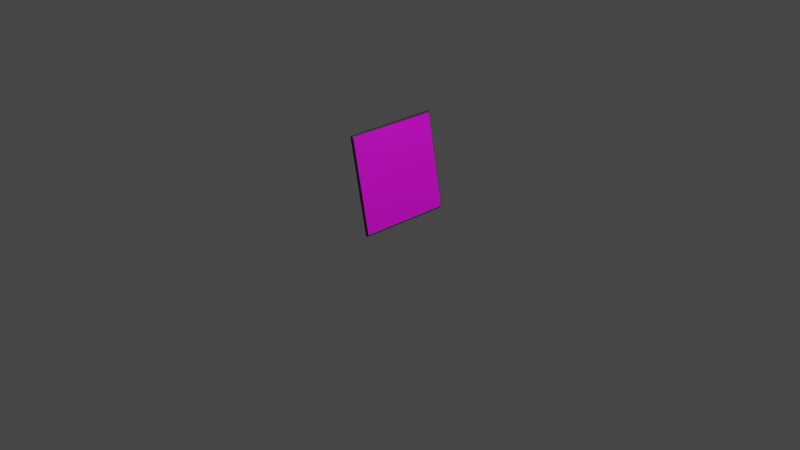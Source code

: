 # Source: mirror.blend  (saved by Blender 3.2.14; exported with 4.5.12 LTS)
import bpy
from mathutils import Matrix  # noqa: F401  (used for matrix-valued properties, if any)

bpy.ops.wm.read_factory_settings(use_empty=True)
scene = bpy.context.scene
scene.name = 'Scene'

# ---- collections
col_collection = bpy.data.collections.new('Collection'); scene.collection.children.link(col_collection)

# ---- images (referenced by path relative to the original .blend; pixels are not part of the script)
import os
ASSET_DIR = os.environ.get("B2B_ASSET_DIR", "")  # directory of the original .blend (textures are referenced by path, not embedded)
HERE = os.path.dirname(os.path.abspath(__file__))  # packed textures are extracted next to this script under _unpacked/

def load_image(name, relpath, width, height, colorspace="sRGB"):
    """Load a texture the original file referenced (path relative to the .blend, or extracted next to this script)."""
    p = next((c for c in (os.path.join(HERE, relpath), os.path.join(ASSET_DIR, relpath)) if relpath and os.path.exists(c)), "")
    if p:
        img = bpy.data.images.load(p, check_existing=True)
        img.name = name
    else:  # same state as the original file: an image datablock whose file is absent (Cycles renders it pink)
        img = bpy.data.images.new(name, width, height)
        img.source = "FILE"
        img.filepath = "//" + (relpath or name)
    img.colorspace_settings.name = colorspace
    return img
img_cover_jpg = load_image('cover.jpg', 'cover.jpg', 1024, 1024, 'sRGB')

# ---- materials (node trees are filled in below, after node groups)
mat_cartone = bpy.data.materials.new('cartone')
mat_cartone.alpha_threshold = 0.0
mat_cartone.use_transparent_shadow = False
mat_cartone.line_color = (0.0, 0.0, 0.0, 1.0)
mat_faccia = bpy.data.materials.new('faccia')
mat_faccia.use_transparent_shadow = False

# ---- material node trees
mat_cartone.use_nodes = True; mat_cartone.node_tree.nodes.clear()
_N = mat_cartone.node_tree.nodes; _L = mat_cartone.node_tree.links
n0 = _N.new('ShaderNodeOutputMaterial'); n0.name = 'Material Output'; n0.location = (300, 300)
n1 = _N.new('ShaderNodeBsdfPrincipled'); n1.name = 'Principled BSDF'; n1.location = (10, 300)
n1.distribution = 'GGX'
n1.subsurface_method = 'RANDOM_WALK_SKIN'
n1.inputs[0].default_value = (0.01938, 0.01938, 0.01938, 1.0)
n1.inputs[2].default_value = 0.4273
n1.inputs[3].default_value = 1.45
n1.inputs[13].default_value = 0.7591
n1.inputs[27].default_value = (0.0, 0.0, 0.0, 1.0)
n1.inputs[28].default_value = 1.0
_L.new(n1.outputs[0], n0.inputs[0])
n0.is_active_output = True
mat_faccia.use_nodes = True; mat_faccia.node_tree.nodes.clear()
_N = mat_faccia.node_tree.nodes; _L = mat_faccia.node_tree.links
n0 = _N.new('ShaderNodeBsdfPrincipled'); n0.name = 'Principled BSDF'; n0.location = (10, 300)
n0.distribution = 'GGX'
n0.subsurface_method = 'RANDOM_WALK_SKIN'
n0.inputs[3].default_value = 1.45
n0.inputs[27].default_value = (0.0, 0.0, 0.0, 1.0)
n0.inputs[28].default_value = 1.0
n1 = _N.new('ShaderNodeOutputMaterial'); n1.name = 'Material Output'; n1.location = (300, 300)
n2 = _N.new('ShaderNodeTexImage'); n2.name = 'Image Texture'; n2.location = (-342, 249)
n2.image = img_cover_jpg
_L.new(n0.outputs[0], n1.inputs[0])
_L.new(n2.outputs[0], n0.inputs[0])
n1.is_active_output = True

# ---- world
world_world = bpy.data.worlds.new('World'); scene.world = world_world
world_world.use_nodes = True; world_world.node_tree.nodes.clear()
_N = world_world.node_tree.nodes; _L = world_world.node_tree.links
n0 = _N.new('ShaderNodeOutputWorld'); n0.name = 'World Output'; n0.location = (300, 300)
n1 = _N.new('ShaderNodeBackground'); n1.name = 'Background'; n1.location = (10, 300)
n1.inputs[0].default_value = (0.05088, 0.05088, 0.05088, 1.0)
_L.new(n1.outputs[0], n0.inputs[0])
n0.is_active_output = True
world_world.color = (0.05088, 0.05088, 0.05088)
world_world.use_sun_shadow = False
world_world.sun_shadow_jitter_overblur = 0.0

# ---- cameras
cam_camera = bpy.data.cameras.new('Camera')
cam_camera.clip_end = 100.0
cam_camera.ortho_scale = 7.314

# ---- lights
light_light = bpy.data.lights.new('Light', 'POINT')
light_light.transmission_factor = 0.0
light_light.energy = 1000.0
light_light.shadow_soft_size = 0.1
light_light.shadow_maximum_resolution = 0.006
light_light.use_absolute_resolution = True

# ---- meshes
me_plane = bpy.data.meshes.new('Plane')
me_plane.from_pydata([(0.9581, -0.9999, -0.1514), (0.993, -0.9649, -0.1544), (0.9618, -0.9654, -0.116), (0.9641, -0.9993, -0.152), (0.97, -0.9978, -0.1526), (0.9755, -0.9952, -0.1531), (0.9805, -0.9917, -0.1536), (0.9587, -0.9994, -0.1453), (0.9647, -0.9989, -0.146), (0.9706, -0.9973, -0.1466), (0.9761, -0.9947, -0.1472), (0.9809, -0.9913, -0.1477), (0.9593, -0.9979, -0.1394), (0.9653, -0.9974, -0.14), (0.9712, -0.9958, -0.1407), (0.9764, -0.9933, -0.1415), (0.9807, -0.9902, -0.1421), (0.9599, -0.9955, -0.1339), (0.9658, -0.9949, -0.1346), (0.9715, -0.9934, -0.1354), (0.9763, -0.9912, -0.1365), (0.9801, -0.9886, -0.1374), (0.9604, -0.992, -0.1289), (0.9663, -0.9916, -0.1297), (0.9717, -0.9904, -0.131), (0.9761, -0.9887, -0.1325), (0.9794, -0.9869, -0.1339), (0.9931, -0.965, -0.1483), (0.9921, -0.9651, -0.1423), (0.9901, -0.9652, -0.1365), (0.9872, -0.9652, -0.1312), (0.9924, -0.9709, -0.1545), (0.9925, -0.971, -0.1484), (0.9916, -0.971, -0.1423), (0.9896, -0.9711, -0.1366), (0.9867, -0.9711, -0.1315), (0.9909, -0.9768, -0.1544), (0.9909, -0.9769, -0.1484), (0.9899, -0.977, -0.1423), (0.988, -0.9768, -0.1369), (0.9854, -0.9766, -0.1322), (0.9883, -0.9824, -0.1542), (0.9883, -0.9824, -0.1483), (0.9874, -0.9822, -0.1424), (0.9858, -0.9817, -0.1373), (0.9836, -0.9812, -0.1332), (0.9848, -0.9874, -0.1539), (0.985, -0.9872, -0.1481), (0.9843, -0.9866, -0.1424), (0.9832, -0.9856, -0.1377), (0.9817, -0.9846, -0.1341), (0.9617, -0.9715, -0.1166), (0.9615, -0.9774, -0.1183), (0.9613, -0.9829, -0.1209), (0.9609, -0.9878, -0.1245), (0.9678, -0.9654, -0.1171), (0.9677, -0.9715, -0.1178), (0.9674, -0.9774, -0.1195), (0.9671, -0.9828, -0.1221), (0.9667, -0.9876, -0.1255), (0.9735, -0.9654, -0.1193), (0.9734, -0.9714, -0.12), (0.9731, -0.9773, -0.1217), (0.9726, -0.9825, -0.1242), (0.9721, -0.9868, -0.1273), (0.9787, -0.9654, -0.1225), (0.9786, -0.9713, -0.1231), (0.9781, -0.977, -0.1247), (0.9773, -0.9818, -0.1269), (0.9765, -0.9857, -0.1294), (0.9833, -0.9653, -0.1265), (0.983, -0.9712, -0.127), (0.9821, -0.9767, -0.1282), (0.9809, -0.9812, -0.1298), (0.9797, -0.9846, -0.1315), (0.9963, 0.9649, -0.1227), (0.9615, 0.9999, -0.1185), (0.9651, 0.9643, -0.08428), (0.9958, 0.9709, -0.1226), (0.9942, 0.9768, -0.1223), (0.9916, 0.9824, -0.1219), (0.9882, 0.9874, -0.1215), (0.9964, 0.9648, -0.1166), (0.9959, 0.9708, -0.1165), (0.9943, 0.9768, -0.1163), (0.9917, 0.9822, -0.116), (0.9883, 0.987, -0.1156), (0.9954, 0.9647, -0.1106), (0.9949, 0.9707, -0.1104), (0.9932, 0.9766, -0.1103), (0.9908, 0.9818, -0.1102), (0.9877, 0.9862, -0.11), (0.9934, 0.9646, -0.1048), (0.9929, 0.9705, -0.1047), (0.9913, 0.9762, -0.1048), (0.9891, 0.9811, -0.1051), (0.9865, 0.985, -0.1053), (0.9905, 0.9645, -0.0995), (0.99, 0.9704, -0.09959), (0.9887, 0.9759, -0.1001), (0.987, 0.9805, -0.1009), (0.9851, 0.984, -0.1017), (0.9621, 0.9992, -0.1125), (0.9628, 0.9976, -0.1066), (0.9633, 0.9949, -0.1012), (0.9638, 0.9913, -0.09628), (0.9676, 0.9993, -0.1192), (0.9682, 0.9987, -0.1131), (0.9687, 0.997, -0.1073), (0.9692, 0.9943, -0.1019), (0.9696, 0.9909, -0.09713), (0.9734, 0.9978, -0.1198), (0.9741, 0.9971, -0.1139), (0.9746, 0.9954, -0.108), (0.9749, 0.9928, -0.1028), (0.9751, 0.9897, -0.09846), (0.9789, 0.9952, -0.1204), (0.9795, 0.9945, -0.1145), (0.9798, 0.9929, -0.1088), (0.9797, 0.9906, -0.1039), (0.9795, 0.988, -0.1), (0.9839, 0.9917, -0.121), (0.9842, 0.9911, -0.1151), (0.9841, 0.9898, -0.1096), (0.9835, 0.9881, -0.1049), (0.9828, 0.9863, -0.1014), (0.9711, 0.9643, -0.08544), (0.9768, 0.9643, -0.08762), (0.982, 0.9644, -0.09076), (0.9866, 0.9644, -0.09476), (0.965, 0.9704, -0.08471), (0.971, 0.9704, -0.08587), (0.9767, 0.9703, -0.08808), (0.9819, 0.9703, -0.0912), (0.9863, 0.9703, -0.09508), (0.9649, 0.9763, -0.08619), (0.9708, 0.9763, -0.08736), (0.9765, 0.9762, -0.0896), (0.9814, 0.976, -0.09262), (0.9855, 0.9759, -0.09613), (0.9646, 0.9819, -0.08866), (0.9705, 0.9818, -0.08982), (0.976, 0.9815, -0.09196), (0.9806, 0.981, -0.09463), (0.9842, 0.9805, -0.09757), (0.9643, 0.9869, -0.09206), (0.9701, 0.9867, -0.09311), (0.9754, 0.986, -0.09491), (0.9798, 0.9849, -0.09704), (0.983, 0.9839, -0.09919), (-0.9615, -0.9999, 0.04852), (-0.9578, -0.9654, 0.0839), (-0.9963, -0.9649, 0.05272), (-0.9609, -0.9994, 0.05457), (-0.9603, -0.9979, 0.06046), (-0.9597, -0.9955, 0.066), (-0.9592, -0.992, 0.07102), (-0.9676, -0.9993, 0.04915), (-0.9669, -0.9989, 0.05517), (-0.9662, -0.9974, 0.0611), (-0.9656, -0.9949, 0.06656), (-0.965, -0.9916, 0.0714), (-0.9734, -0.9978, 0.04979), (-0.9728, -0.9973, 0.05575), (-0.9721, -0.9958, 0.06164), (-0.9713, -0.9934, 0.06687), (-0.9706, -0.9904, 0.07125), (-0.9789, -0.9952, 0.05041), (-0.9782, -0.9947, 0.05629), (-0.9773, -0.9933, 0.06197), (-0.9762, -0.9912, 0.06681), (-0.9753, -0.9887, 0.07067), (-0.9839, -0.9917, 0.05098), (-0.983, -0.9913, 0.0568), (-0.9817, -0.9902, 0.06224), (-0.9802, -0.9886, 0.06672), (-0.9788, -0.9869, 0.07005), (-0.9639, -0.9654, 0.084), (-0.97, -0.9654, 0.08304), (-0.9757, -0.9654, 0.08105), (-0.9811, -0.9653, 0.07809), (-0.9579, -0.9715, 0.08327), (-0.964, -0.9715, 0.08337), (-0.97, -0.9714, 0.08239), (-0.9757, -0.9713, 0.0804), (-0.9809, -0.9712, 0.07752), (-0.9581, -0.9774, 0.0816), (-0.9641, -0.9774, 0.08167), (-0.9701, -0.9773, 0.08066), (-0.9756, -0.977, 0.07873), (-0.9803, -0.9767, 0.07614), (-0.9584, -0.9829, 0.07895), (-0.9643, -0.9828, 0.07902), (-0.9701, -0.9825, 0.07807), (-0.9752, -0.9818, 0.07644), (-0.9794, -0.9812, 0.07431), (-0.9587, -0.9878, 0.07539), (-0.9646, -0.9876, 0.07556), (-0.9702, -0.9868, 0.07492), (-0.975, -0.9857, 0.07378), (-0.9786, -0.9846, 0.07237), (-0.9958, -0.9709, 0.05256), (-0.9942, -0.9768, 0.0523), (-0.9916, -0.9824, 0.05194), (-0.9882, -0.9874, 0.0515), (-0.9951, -0.965, 0.05871), (-0.9946, -0.971, 0.05852), (-0.993, -0.9769, 0.05819), (-0.9905, -0.9824, 0.05777), (-0.9871, -0.9872, 0.05729), (-0.9929, -0.9651, 0.0644), (-0.9924, -0.971, 0.06426), (-0.9908, -0.977, 0.0639), (-0.9883, -0.9822, 0.0633), (-0.9853, -0.9866, 0.06268), (-0.9898, -0.9652, 0.06963), (-0.9893, -0.9711, 0.06942), (-0.9878, -0.9768, 0.06886), (-0.9857, -0.9817, 0.06796), (-0.9832, -0.9856, 0.06709), (-0.9858, -0.9652, 0.07424), (-0.9854, -0.9711, 0.07386), (-0.9843, -0.9766, 0.0729), (-0.9827, -0.9812, 0.07158), (-0.9811, -0.9846, 0.07033), (-0.9581, 0.9999, 0.08137), (-0.993, 0.9649, 0.08442), (-0.9545, 0.9643, 0.1156), (-0.9641, 0.9993, 0.08199), (-0.97, 0.9978, 0.08258), (-0.9755, 0.9952, 0.08311), (-0.9805, 0.9917, 0.08357), (-0.9575, 0.9992, 0.08741), (-0.9635, 0.9987, 0.08799), (-0.9694, 0.9971, 0.08852), (-0.9748, 0.9945, 0.08897), (-0.9796, 0.9911, 0.08937), (-0.9569, 0.9976, 0.09324), (-0.9628, 0.997, 0.09387), (-0.9687, 0.9954, 0.09435), (-0.9739, 0.9929, 0.09461), (-0.9783, 0.9898, 0.09478), (-0.9563, 0.9949, 0.0987), (-0.9622, 0.9943, 0.09924), (-0.9679, 0.9928, 0.0995), (-0.9728, 0.9906, 0.09937), (-0.9768, 0.9881, 0.09919), (-0.9558, 0.9913, 0.1036), (-0.9616, 0.9909, 0.104), (-0.9672, 0.9897, 0.1038), (-0.9719, 0.988, 0.1032), (-0.9754, 0.9863, 0.1025), (-0.9918, 0.9648, 0.09041), (-0.9896, 0.9647, 0.09611), (-0.9865, 0.9646, 0.1013), (-0.9825, 0.9645, 0.1059), (-0.9924, 0.9709, 0.08447), (-0.9913, 0.9708, 0.09042), (-0.9891, 0.9707, 0.09616), (-0.9859, 0.9705, 0.1013), (-0.9821, 0.9704, 0.1058), (-0.9909, 0.9768, 0.0844), (-0.9897, 0.9768, 0.09029), (-0.9874, 0.9766, 0.09599), (-0.9844, 0.9762, 0.1009), (-0.9809, 0.9759, 0.105), (-0.9883, 0.9824, 0.08422), (-0.9871, 0.9822, 0.09005), (-0.985, 0.9818, 0.09557), (-0.9823, 0.9811, 0.1002), (-0.9794, 0.9805, 0.1038), (-0.9848, 0.9874, 0.08394), (-0.9837, 0.987, 0.08973), (-0.982, 0.9862, 0.09509), (-0.9798, 0.985, 0.09946), (-0.9777, 0.984, 0.1027), (-0.9546, 0.9704, 0.1152), (-0.9547, 0.9763, 0.1137), (-0.955, 0.9819, 0.1112), (-0.9553, 0.9869, 0.1078), (-0.9606, 0.9643, 0.1157), (-0.9606, 0.9704, 0.1153), (-0.9607, 0.9763, 0.1138), (-0.9609, 0.9818, 0.1113), (-0.9612, 0.9867, 0.108), (-0.9667, 0.9643, 0.1147), (-0.9667, 0.9703, 0.1143), (-0.9668, 0.9762, 0.1128), (-0.9668, 0.9815, 0.1103), (-0.9669, 0.986, 0.1073), (-0.9724, 0.9644, 0.1128), (-0.9724, 0.9703, 0.1123), (-0.9723, 0.976, 0.1108), (-0.9719, 0.981, 0.1087), (-0.9716, 0.9849, 0.1062), (-0.9778, 0.9644, 0.1098), (-0.9776, 0.9703, 0.1094), (-0.9769, 0.9759, 0.1082), (-0.976, 0.9805, 0.1065), (-0.9752, 0.9839, 0.1047), (0.9581, -0.9999, -0.1514), (0.9545, -0.9643, -0.1856), (0.993, -0.9649, -0.1544), (0.9575, -0.9992, -0.1574), (0.9569, -0.9976, -0.1632), (0.9563, -0.9949, -0.1687), (0.9558, -0.9913, -0.1736), (0.9641, -0.9993, -0.152), (0.9635, -0.9987, -0.158), (0.9628, -0.997, -0.1639), (0.9622, -0.9943, -0.1692), (0.9616, -0.9909, -0.174), (0.97, -0.9978, -0.1526), (0.9694, -0.9971, -0.1585), (0.9687, -0.9954, -0.1644), (0.9679, -0.9928, -0.1695), (0.9672, -0.9897, -0.1738), (0.9755, -0.9952, -0.1531), (0.9748, -0.9945, -0.159), (0.9739, -0.9929, -0.1646), (0.9728, -0.9906, -0.1694), (0.9719, -0.988, -0.1732), (0.9805, -0.9917, -0.1536), (0.9796, -0.9911, -0.1594), (0.9783, -0.9898, -0.1648), (0.9768, -0.9881, -0.1692), (0.9754, -0.9863, -0.1725), (0.9606, -0.9643, -0.1857), (0.9667, -0.9643, -0.1847), (0.9724, -0.9644, -0.1828), (0.9778, -0.9644, -0.1798), (0.9546, -0.9704, -0.1852), (0.9606, -0.9704, -0.1853), (0.9667, -0.9703, -0.1843), (0.9724, -0.9703, -0.1823), (0.9776, -0.9703, -0.1794), (0.9547, -0.9763, -0.1837), (0.9607, -0.9763, -0.1838), (0.9668, -0.9762, -0.1828), (0.9723, -0.976, -0.1808), (0.9769, -0.9759, -0.1782), (0.955, -0.9819, -0.1812), (0.9609, -0.9818, -0.1813), (0.9668, -0.9815, -0.1803), (0.9719, -0.981, -0.1787), (0.976, -0.9805, -0.1765), (0.9553, -0.9869, -0.1778), (0.9612, -0.9867, -0.178), (0.9669, -0.986, -0.1773), (0.9716, -0.9849, -0.1762), (0.9752, -0.9839, -0.1747), (0.9924, -0.9709, -0.1545), (0.9909, -0.9768, -0.1544), (0.9883, -0.9824, -0.1542), (0.9848, -0.9874, -0.1539), (0.9918, -0.9648, -0.1604), (0.9913, -0.9708, -0.1604), (0.9897, -0.9768, -0.1603), (0.9871, -0.9822, -0.16), (0.9837, -0.987, -0.1597), (0.9896, -0.9647, -0.1661), (0.9891, -0.9706, -0.1662), (0.9874, -0.9766, -0.166), (0.985, -0.9818, -0.1656), (0.9819, -0.9862, -0.1651), (0.9865, -0.9646, -0.1713), (0.9859, -0.9705, -0.1713), (0.9844, -0.9762, -0.1709), (0.9823, -0.9811, -0.1702), (0.9798, -0.985, -0.1695), (0.9825, -0.9645, -0.1759), (0.9821, -0.9704, -0.1758), (0.9809, -0.9759, -0.175), (0.9794, -0.9805, -0.1738), (0.9777, -0.984, -0.1727), (0.9963, 0.9649, -0.1227), (0.9578, 0.9654, -0.1539), (0.9615, 0.9999, -0.1185), (0.9951, 0.965, -0.1287), (0.9929, 0.9651, -0.1344), (0.9898, 0.9652, -0.1396), (0.9858, 0.9652, -0.1442), (0.9958, 0.9709, -0.1226), (0.9946, 0.971, -0.1285), (0.9924, 0.971, -0.1343), (0.9893, 0.9711, -0.1394), (0.9854, 0.9711, -0.1439), (0.9942, 0.9768, -0.1223), (0.993, 0.977, -0.1282), (0.9908, 0.977, -0.1339), (0.9878, 0.9768, -0.1389), (0.9843, 0.9766, -0.1429), (0.9916, 0.9824, -0.1219), (0.9905, 0.9824, -0.1278), (0.9883, 0.9822, -0.1333), (0.9857, 0.9817, -0.138), (0.9827, 0.9812, -0.1416), (0.9882, 0.9874, -0.1215), (0.9871, 0.9872, -0.1273), (0.9853, 0.9866, -0.1327), (0.9832, 0.9856, -0.1371), (0.9811, 0.9846, -0.1403), (0.9579, 0.9715, -0.1533), (0.9581, 0.9774, -0.1516), (0.9584, 0.9829, -0.1489), (0.9587, 0.9878, -0.1454), (0.9639, 0.9654, -0.154), (0.964, 0.9715, -0.1534), (0.9641, 0.9774, -0.1517), (0.9643, 0.9828, -0.149), (0.9646, 0.9876, -0.1456), (0.97, 0.9654, -0.153), (0.97, 0.9714, -0.1524), (0.9701, 0.9773, -0.1507), (0.9701, 0.9825, -0.1481), (0.9702, 0.9868, -0.1449), (0.9757, 0.9654, -0.151), (0.9757, 0.9713, -0.1504), (0.9756, 0.977, -0.1487), (0.9752, 0.9818, -0.1464), (0.975, 0.9857, -0.1438), (0.9811, 0.9653, -0.1481), (0.9809, 0.9712, -0.1475), (0.9803, 0.9767, -0.1461), (0.9794, 0.9812, -0.1443), (0.9786, 0.9846, -0.1424), (0.9676, 0.9993, -0.1192), (0.9734, 0.9978, -0.1198), (0.9789, 0.9952, -0.1204), (0.9839, 0.9917, -0.121), (0.9609, 0.9994, -0.1246), (0.9669, 0.9989, -0.1252), (0.9728, 0.9973, -0.1257), (0.9782, 0.9947, -0.1263), (0.983, 0.9913, -0.1268), (0.9603, 0.998, -0.1305), (0.9662, 0.9974, -0.1311), (0.9721, 0.9958, -0.1316), (0.9773, 0.9933, -0.132), (0.9817, 0.9902, -0.1322), (0.9597, 0.9955, -0.136), (0.9656, 0.9949, -0.1366), (0.9713, 0.9934, -0.1369), (0.9762, 0.9912, -0.1368), (0.9802, 0.9886, -0.1367), (0.9592, 0.992, -0.141), (0.965, 0.9916, -0.1414), (0.9706, 0.9904, -0.1413), (0.9753, 0.9887, -0.1407), (0.9788, 0.9869, -0.14), (-0.9615, -0.9999, 0.04852), (-0.9963, -0.9649, 0.05272), (-0.9651, -0.9643, 0.01428), (-0.9676, -0.9993, 0.04915), (-0.9734, -0.9978, 0.04979), (-0.9789, -0.9952, 0.05041), (-0.9839, -0.9917, 0.05098), (-0.9621, -0.9992, 0.04248), (-0.9682, -0.9987, 0.04315), (-0.9741, -0.9971, 0.04385), (-0.9795, -0.9945, 0.04453), (-0.9842, -0.9911, 0.04512), (-0.9628, -0.9976, 0.03665), (-0.9687, -0.997, 0.03726), (-0.9746, -0.9954, 0.038), (-0.9798, -0.9929, 0.03883), (-0.9841, -0.9898, 0.03957), (-0.9633, -0.9949, 0.03119), (-0.9692, -0.9943, 0.03187), (-0.9749, -0.9928, 0.03279), (-0.9797, -0.9906, 0.03394), (-0.9835, -0.9881, 0.03492), (-0.9638, -0.9913, 0.02628), (-0.9696, -0.9909, 0.02713), (-0.9751, -0.9897, 0.02846), (-0.9795, -0.988, 0.03005), (-0.9828, -0.9863, 0.03144), (-0.9964, -0.9648, 0.04662), (-0.9954, -0.9647, 0.04059), (-0.9934, -0.9646, 0.03483), (-0.9905, -0.9645, 0.02949), (-0.9958, -0.9709, 0.05256), (-0.9959, -0.9708, 0.0465), (-0.9949, -0.9706, 0.04042), (-0.9929, -0.9705, 0.03473), (-0.99, -0.9704, 0.02959), (-0.9942, -0.9768, 0.0523), (-0.9943, -0.9768, 0.0463), (-0.9932, -0.9766, 0.04025), (-0.9913, -0.9762, 0.03478), (-0.9887, -0.9759, 0.03011), (-0.9916, -0.9824, 0.05194), (-0.9917, -0.9822, 0.04601), (-0.9908, -0.9818, 0.04016), (-0.9891, -0.9811, 0.03508), (-0.987, -0.9805, 0.03095), (-0.9882, -0.9874, 0.0515), (-0.9883, -0.987, 0.04562), (-0.9877, -0.9862, 0.04), (-0.9865, -0.985, 0.03529), (-0.9851, -0.984, 0.03172), (-0.965, -0.9704, 0.01471), (-0.9649, -0.9763, 0.01619), (-0.9646, -0.9819, 0.01866), (-0.9643, -0.9869, 0.02206), (-0.9711, -0.9643, 0.01544), (-0.971, -0.9704, 0.01586), (-0.9708, -0.9763, 0.01736), (-0.9705, -0.9818, 0.01982), (-0.9701, -0.9867, 0.02311), (-0.9768, -0.9643, 0.01762), (-0.9767, -0.9703, 0.01808), (-0.9765, -0.9762, 0.0196), (-0.976, -0.9815, 0.02196), (-0.9754, -0.986, 0.02491), (-0.982, -0.9644, 0.02076), (-0.9819, -0.9703, 0.0212), (-0.9814, -0.976, 0.02262), (-0.9806, -0.981, 0.02463), (-0.9798, -0.9849, 0.02704), (-0.9866, -0.9644, 0.02476), (-0.9863, -0.9703, 0.02508), (-0.9855, -0.9759, 0.02613), (-0.9842, -0.9805, 0.02757), (-0.9831, -0.9839, 0.02919), (-0.9581, 0.9999, 0.08137), (-0.9618, 0.9654, 0.04599), (-0.993, 0.9649, 0.08442), (-0.9587, 0.9994, 0.07532), (-0.9593, 0.998, 0.06943), (-0.9599, 0.9955, 0.06389), (-0.9604, 0.992, 0.05886), (-0.9641, 0.9993, 0.08199), (-0.9647, 0.9989, 0.07597), (-0.9653, 0.9974, 0.07003), (-0.9658, 0.9949, 0.06455), (-0.9663, 0.9916, 0.05971), (-0.97, 0.9978, 0.08258), (-0.9706, 0.9973, 0.07662), (-0.9712, 0.9958, 0.07071), (-0.9715, 0.9934, 0.06542), (-0.9717, 0.9904, 0.061), (-0.9755, 0.9952, 0.08311), (-0.9761, 0.9947, 0.07721), (-0.9764, 0.9933, 0.07146), (-0.9763, 0.9912, 0.0665), (-0.9761, 0.9887, 0.06252), (-0.9805, 0.9917, 0.08357), (-0.9809, 0.9913, 0.0777), (-0.9807, 0.9902, 0.0721), (-0.9801, 0.9886, 0.0674), (-0.9794, 0.9869, 0.06386), (-0.9678, 0.9654, 0.04715), (-0.9735, 0.9654, 0.04933), (-0.9787, 0.9654, 0.05246), (-0.9833, 0.9653, 0.05646), (-0.9617, 0.9715, 0.04662), (-0.9677, 0.9715, 0.04777), (-0.9734, 0.9714, 0.04998), (-0.9786, 0.9713, 0.0531), (-0.983, 0.9712, 0.05697), (-0.9615, 0.9774, 0.04828), (-0.9674, 0.9774, 0.04945), (-0.9731, 0.9773, 0.05169), (-0.9781, 0.977, 0.0547), (-0.9821, 0.9767, 0.05821), (-0.9613, 0.9829, 0.05094), (-0.9671, 0.9828, 0.0521), (-0.9726, 0.9825, 0.05422), (-0.9773, 0.9818, 0.05688), (-0.9809, 0.9812, 0.0598), (-0.9609, 0.9878, 0.0545), (-0.9667, 0.9876, 0.05555), (-0.9721, 0.9868, 0.05732), (-0.9765, 0.9857, 0.05942), (-0.9797, 0.9846, 0.06153), (-0.9924, 0.9709, 0.08447), (-0.9909, 0.9768, 0.0844), (-0.9883, 0.9824, 0.08422), (-0.9848, 0.9874, 0.08394), (-0.9931, 0.965, 0.07832), (-0.9925, 0.971, 0.0784), (-0.9909, 0.977, 0.07839), (-0.9883, 0.9824, 0.07828), (-0.985, 0.9872, 0.07805), (-0.9921, 0.9651, 0.0723), (-0.9916, 0.971, 0.07232), (-0.9899, 0.977, 0.07235), (-0.9874, 0.9822, 0.07243), (-0.9843, 0.9866, 0.07241), (-0.9901, 0.9652, 0.06653), (-0.9896, 0.9711, 0.06663), (-0.988, 0.9768, 0.06687), (-0.9858, 0.9817, 0.06733), (-0.9832, 0.9856, 0.06767), (-0.9872, 0.9652, 0.0612), (-0.9867, 0.9711, 0.06149), (-0.9854, 0.9766, 0.06219), (-0.9836, 0.9812, 0.06318), (-0.9817, 0.9846, 0.06406)], [], [(75, 1, 302, 375), (2, 77, 227, 151), (225, 76, 377, 525), (152, 226, 527, 451), (301, 452, 526, 376), (0, 3, 8, 7), (3, 4, 9, 8), (4, 5, 10, 9), (5, 6, 11, 10), (6, 46, 47, 11), (7, 8, 13, 12), (8, 9, 14, 13), (9, 10, 15, 14), (10, 11, 16, 15), (11, 47, 48, 16), (12, 13, 18, 17), (13, 14, 19, 18), (14, 15, 20, 19), (15, 16, 21, 20), (16, 48, 49, 21), (17, 18, 23, 22), (18, 19, 24, 23), (19, 20, 25, 24), (20, 21, 26, 25), (21, 49, 50, 26), (1, 27, 32, 31), (27, 28, 33, 32), (28, 29, 34, 33), (29, 30, 35, 34), (30, 70, 71, 35), (31, 32, 37, 36), (32, 33, 38, 37), (33, 34, 39, 38), (34, 35, 40, 39), (35, 71, 72, 40), (36, 37, 42, 41), (37, 38, 43, 42), (38, 39, 44, 43), (39, 40, 45, 44), (40, 72, 73, 45), (41, 42, 47, 46), (42, 43, 48, 47), (43, 44, 49, 48), (44, 45, 50, 49), (45, 73, 74, 50), (2, 51, 56, 55), (51, 52, 57, 56), (52, 53, 58, 57), (53, 54, 59, 58), (54, 22, 23, 59), (55, 56, 61, 60), (56, 57, 62, 61), (57, 58, 63, 62), (58, 59, 64, 63), (59, 23, 24, 64), (60, 61, 66, 65), (61, 62, 67, 66), (62, 63, 68, 67), (63, 64, 69, 68), (64, 24, 25, 69), (65, 66, 71, 70), (66, 67, 72, 71), (67, 68, 73, 72), (68, 69, 74, 73), (69, 25, 26, 74), (26, 50, 74), (75, 78, 83, 82), (78, 79, 84, 83), (79, 80, 85, 84), (80, 81, 86, 85), (81, 121, 122, 86), (82, 83, 88, 87), (83, 84, 89, 88), (84, 85, 90, 89), (85, 86, 91, 90), (86, 122, 123, 91), (87, 88, 93, 92), (88, 89, 94, 93), (89, 90, 95, 94), (90, 91, 96, 95), (91, 123, 124, 96), (92, 93, 98, 97), (93, 94, 99, 98), (94, 95, 100, 99), (95, 96, 101, 100), (96, 124, 125, 101), (76, 102, 107, 106), (102, 103, 108, 107), (103, 104, 109, 108), (104, 105, 110, 109), (105, 145, 146, 110), (106, 107, 112, 111), (107, 108, 113, 112), (108, 109, 114, 113), (109, 110, 115, 114), (110, 146, 147, 115), (111, 112, 117, 116), (112, 113, 118, 117), (113, 114, 119, 118), (114, 115, 120, 119), (115, 147, 148, 120), (116, 117, 122, 121), (117, 118, 123, 122), (118, 119, 124, 123), (119, 120, 125, 124), (120, 148, 149, 125), (77, 126, 131, 130), (126, 127, 132, 131), (127, 128, 133, 132), (128, 129, 134, 133), (129, 97, 98, 134), (130, 131, 136, 135), (131, 132, 137, 136), (132, 133, 138, 137), (133, 134, 139, 138), (134, 98, 99, 139), (135, 136, 141, 140), (136, 137, 142, 141), (137, 138, 143, 142), (138, 139, 144, 143), (139, 99, 100, 144), (140, 141, 146, 145), (141, 142, 147, 146), (142, 143, 148, 147), (143, 144, 149, 148), (144, 100, 101, 149), (101, 125, 149), (150, 153, 158, 157), (153, 154, 159, 158), (154, 155, 160, 159), (155, 156, 161, 160), (156, 196, 197, 161), (157, 158, 163, 162), (158, 159, 164, 163), (159, 160, 165, 164), (160, 161, 166, 165), (161, 197, 198, 166), (162, 163, 168, 167), (163, 164, 169, 168), (164, 165, 170, 169), (165, 166, 171, 170), (166, 198, 199, 171), (167, 168, 173, 172), (168, 169, 174, 173), (169, 170, 175, 174), (170, 171, 176, 175), (171, 199, 200, 176), (151, 177, 182, 181), (177, 178, 183, 182), (178, 179, 184, 183), (179, 180, 185, 184), (180, 220, 221, 185), (181, 182, 187, 186), (182, 183, 188, 187), (183, 184, 189, 188), (184, 185, 190, 189), (185, 221, 222, 190), (186, 187, 192, 191), (187, 188, 193, 192), (188, 189, 194, 193), (189, 190, 195, 194), (190, 222, 223, 195), (191, 192, 197, 196), (192, 193, 198, 197), (193, 194, 199, 198), (194, 195, 200, 199), (195, 223, 224, 200), (152, 201, 206, 205), (201, 202, 207, 206), (202, 203, 208, 207), (203, 204, 209, 208), (204, 172, 173, 209), (205, 206, 211, 210), (206, 207, 212, 211), (207, 208, 213, 212), (208, 209, 214, 213), (209, 173, 174, 214), (210, 211, 216, 215), (211, 212, 217, 216), (212, 213, 218, 217), (213, 214, 219, 218), (214, 174, 175, 219), (215, 216, 221, 220), (216, 217, 222, 221), (217, 218, 223, 222), (218, 219, 224, 223), (219, 175, 176, 224), (176, 200, 224), (225, 228, 233, 232), (228, 229, 234, 233), (229, 230, 235, 234), (230, 231, 236, 235), (231, 271, 272, 236), (232, 233, 238, 237), (233, 234, 239, 238), (234, 235, 240, 239), (235, 236, 241, 240), (236, 272, 273, 241), (237, 238, 243, 242), (238, 239, 244, 243), (239, 240, 245, 244), (240, 241, 246, 245), (241, 273, 274, 246), (242, 243, 248, 247), (243, 244, 249, 248), (244, 245, 250, 249), (245, 246, 251, 250), (246, 274, 275, 251), (226, 252, 257, 256), (252, 253, 258, 257), (253, 254, 259, 258), (254, 255, 260, 259), (255, 295, 296, 260), (256, 257, 262, 261), (257, 258, 263, 262), (258, 259, 264, 263), (259, 260, 265, 264), (260, 296, 297, 265), (261, 262, 267, 266), (262, 263, 268, 267), (263, 264, 269, 268), (264, 265, 270, 269), (265, 297, 298, 270), (266, 267, 272, 271), (267, 268, 273, 272), (268, 269, 274, 273), (269, 270, 275, 274), (270, 298, 299, 275), (227, 276, 281, 280), (276, 277, 282, 281), (277, 278, 283, 282), (278, 279, 284, 283), (279, 247, 248, 284), (280, 281, 286, 285), (281, 282, 287, 286), (282, 283, 288, 287), (283, 284, 289, 288), (284, 248, 249, 289), (285, 286, 291, 290), (286, 287, 292, 291), (287, 288, 293, 292), (288, 289, 294, 293), (289, 249, 250, 294), (290, 291, 296, 295), (291, 292, 297, 296), (292, 293, 298, 297), (293, 294, 299, 298), (294, 250, 251, 299), (251, 275, 299), (300, 303, 308, 307), (303, 304, 309, 308), (304, 305, 310, 309), (305, 306, 311, 310), (306, 346, 347, 311), (307, 308, 313, 312), (308, 309, 314, 313), (309, 310, 315, 314), (310, 311, 316, 315), (311, 347, 348, 316), (312, 313, 318, 317), (313, 314, 319, 318), (314, 315, 320, 319), (315, 316, 321, 320), (316, 348, 349, 321), (317, 318, 323, 322), (318, 319, 324, 323), (319, 320, 325, 324), (320, 321, 326, 325), (321, 349, 350, 326), (301, 327, 332, 331), (327, 328, 333, 332), (328, 329, 334, 333), (329, 330, 335, 334), (330, 370, 371, 335), (331, 332, 337, 336), (332, 333, 338, 337), (333, 334, 339, 338), (334, 335, 340, 339), (335, 371, 372, 340), (336, 337, 342, 341), (337, 338, 343, 342), (338, 339, 344, 343), (339, 340, 345, 344), (340, 372, 373, 345), (341, 342, 347, 346), (342, 343, 348, 347), (343, 344, 349, 348), (344, 345, 350, 349), (345, 373, 374, 350), (302, 351, 356, 355), (351, 352, 357, 356), (352, 353, 358, 357), (353, 354, 359, 358), (354, 322, 323, 359), (355, 356, 361, 360), (356, 357, 362, 361), (357, 358, 363, 362), (358, 359, 364, 363), (359, 323, 324, 364), (360, 361, 366, 365), (361, 362, 367, 366), (362, 363, 368, 367), (363, 364, 369, 368), (364, 324, 325, 369), (365, 366, 371, 370), (366, 367, 372, 371), (367, 368, 373, 372), (368, 369, 374, 373), (369, 325, 326, 374), (326, 350, 374), (375, 378, 383, 382), (378, 379, 384, 383), (379, 380, 385, 384), (380, 381, 386, 385), (381, 421, 422, 386), (382, 383, 388, 387), (383, 384, 389, 388), (384, 385, 390, 389), (385, 386, 391, 390), (386, 422, 423, 391), (387, 388, 393, 392), (388, 389, 394, 393), (389, 390, 395, 394), (390, 391, 396, 395), (391, 423, 424, 396), (392, 393, 398, 397), (393, 394, 399, 398), (394, 395, 400, 399), (395, 396, 401, 400), (396, 424, 425, 401), (376, 402, 407, 406), (402, 403, 408, 407), (403, 404, 409, 408), (404, 405, 410, 409), (405, 445, 446, 410), (406, 407, 412, 411), (407, 408, 413, 412), (408, 409, 414, 413), (409, 410, 415, 414), (410, 446, 447, 415), (411, 412, 417, 416), (412, 413, 418, 417), (413, 414, 419, 418), (414, 415, 420, 419), (415, 447, 448, 420), (416, 417, 422, 421), (417, 418, 423, 422), (418, 419, 424, 423), (419, 420, 425, 424), (420, 448, 449, 425), (377, 426, 431, 430), (426, 427, 432, 431), (427, 428, 433, 432), (428, 429, 434, 433), (429, 397, 398, 434), (430, 431, 436, 435), (431, 432, 437, 436), (432, 433, 438, 437), (433, 434, 439, 438), (434, 398, 399, 439), (435, 436, 441, 440), (436, 437, 442, 441), (437, 438, 443, 442), (438, 439, 444, 443), (439, 399, 400, 444), (440, 441, 446, 445), (441, 442, 447, 446), (442, 443, 448, 447), (443, 444, 449, 448), (444, 400, 401, 449), (401, 425, 449), (450, 453, 458, 457), (453, 454, 459, 458), (454, 455, 460, 459), (455, 456, 461, 460), (456, 496, 497, 461), (457, 458, 463, 462), (458, 459, 464, 463), (459, 460, 465, 464), (460, 461, 466, 465), (461, 497, 498, 466), (462, 463, 468, 467), (463, 464, 469, 468), (464, 465, 470, 469), (465, 466, 471, 470), (466, 498, 499, 471), (467, 468, 473, 472), (468, 469, 474, 473), (469, 470, 475, 474), (470, 471, 476, 475), (471, 499, 500, 476), (451, 477, 482, 481), (477, 478, 483, 482), (478, 479, 484, 483), (479, 480, 485, 484), (480, 520, 521, 485), (481, 482, 487, 486), (482, 483, 488, 487), (483, 484, 489, 488), (484, 485, 490, 489), (485, 521, 522, 490), (486, 487, 492, 491), (487, 488, 493, 492), (488, 489, 494, 493), (489, 490, 495, 494), (490, 522, 523, 495), (491, 492, 497, 496), (492, 493, 498, 497), (493, 494, 499, 498), (494, 495, 500, 499), (495, 523, 524, 500), (452, 501, 506, 505), (501, 502, 507, 506), (502, 503, 508, 507), (503, 504, 509, 508), (504, 472, 473, 509), (505, 506, 511, 510), (506, 507, 512, 511), (507, 508, 513, 512), (508, 509, 514, 513), (509, 473, 474, 514), (510, 511, 516, 515), (511, 512, 517, 516), (512, 513, 518, 517), (513, 514, 519, 518), (514, 474, 475, 519), (515, 516, 521, 520), (516, 517, 522, 521), (517, 518, 523, 522), (518, 519, 524, 523), (519, 475, 476, 524), (476, 500, 524), (525, 528, 533, 532), (528, 529, 534, 533), (529, 530, 535, 534), (530, 531, 536, 535), (531, 571, 572, 536), (532, 533, 538, 537), (533, 534, 539, 538), (534, 535, 540, 539), (535, 536, 541, 540), (536, 572, 573, 541), (537, 538, 543, 542), (538, 539, 544, 543), (539, 540, 545, 544), (540, 541, 546, 545), (541, 573, 574, 546), (542, 543, 548, 547), (543, 544, 549, 548), (544, 545, 550, 549), (545, 546, 551, 550), (546, 574, 575, 551), (526, 552, 557, 556), (552, 553, 558, 557), (553, 554, 559, 558), (554, 555, 560, 559), (555, 595, 596, 560), (556, 557, 562, 561), (557, 558, 563, 562), (558, 559, 564, 563), (559, 560, 565, 564), (560, 596, 597, 565), (561, 562, 567, 566), (562, 563, 568, 567), (563, 564, 569, 568), (564, 565, 570, 569), (565, 597, 598, 570), (566, 567, 572, 571), (567, 568, 573, 572), (568, 569, 574, 573), (569, 570, 575, 574), (570, 598, 599, 575), (527, 576, 581, 580), (576, 577, 582, 581), (577, 578, 583, 582), (578, 579, 584, 583), (579, 547, 548, 584), (580, 581, 586, 585), (581, 582, 587, 586), (582, 583, 588, 587), (583, 584, 589, 588), (584, 548, 549, 589), (585, 586, 591, 590), (586, 587, 592, 591), (587, 588, 593, 592), (588, 589, 594, 593), (589, 549, 550, 594), (590, 591, 596, 595), (591, 592, 597, 596), (592, 593, 598, 597), (593, 594, 599, 598), (594, 550, 551, 599), (551, 575, 599), (150, 0, 7, 153), (153, 7, 12, 154), (154, 12, 17, 155), (155, 17, 22, 156), (156, 22, 54, 196), (196, 54, 53, 191), (191, 53, 52, 186), (186, 52, 51, 181), (181, 51, 2, 151), (1, 75, 82, 27), (27, 82, 87, 28), (28, 87, 92, 29), (29, 92, 97, 30), (30, 97, 129, 70), (70, 129, 128, 65), (65, 128, 127, 60), (60, 127, 126, 55), (55, 126, 77, 2), (76, 225, 232, 102), (102, 232, 237, 103), (103, 237, 242, 104), (104, 242, 247, 105), (105, 247, 279, 145), (145, 279, 278, 140), (140, 278, 277, 135), (135, 277, 276, 130), (130, 276, 227, 77), (226, 152, 205, 252), (252, 205, 210, 253), (253, 210, 215, 254), (254, 215, 220, 255), (255, 220, 180, 295), (295, 180, 179, 290), (290, 179, 178, 285), (285, 178, 177, 280), (280, 177, 151, 227), (452, 301, 331, 501), (501, 331, 336, 502), (502, 336, 341, 503), (503, 341, 346, 504), (504, 346, 306, 472), (472, 306, 305, 467), (467, 305, 304, 462), (462, 304, 303, 457), (457, 303, 300, 450), (301, 376, 406, 327), (327, 406, 411, 328), (328, 411, 416, 329), (329, 416, 421, 330), (330, 421, 381, 370), (370, 381, 380, 365), (365, 380, 379, 360), (360, 379, 378, 355), (355, 378, 375, 302), (376, 526, 556, 402), (402, 556, 561, 403), (403, 561, 566, 404), (404, 566, 571, 405), (405, 571, 531, 445), (445, 531, 530, 440), (440, 530, 529, 435), (435, 529, 528, 430), (430, 528, 525, 377), (526, 452, 505, 552), (552, 505, 510, 553), (553, 510, 515, 554), (554, 515, 520, 555), (555, 520, 480, 595), (595, 480, 479, 590), (590, 479, 478, 585), (585, 478, 477, 580), (580, 477, 451, 527), (0, 300, 307, 3), (3, 307, 312, 4), (4, 312, 317, 5), (5, 317, 322, 6), (6, 322, 354, 46), (46, 354, 353, 41), (41, 353, 352, 36), (36, 352, 351, 31), (31, 351, 302, 1), (75, 375, 382, 78), (78, 382, 387, 79), (79, 387, 392, 80), (80, 392, 397, 81), (81, 397, 429, 121), (121, 429, 428, 116), (116, 428, 427, 111), (111, 427, 426, 106), (106, 426, 377, 76), (152, 451, 481, 201), (201, 481, 486, 202), (202, 486, 491, 203), (203, 491, 496, 204), (204, 496, 456, 172), (172, 456, 455, 167), (167, 455, 454, 162), (162, 454, 453, 157), (157, 453, 450, 150), (225, 525, 532, 228), (228, 532, 537, 229), (229, 537, 542, 230), (230, 542, 547, 231), (231, 547, 579, 271), (271, 579, 578, 266), (266, 578, 577, 261), (261, 577, 576, 256), (256, 576, 527, 226), (0, 150, 450, 300)])
me_plane.polygons.foreach_set('material_index', [0, 1, 0, 0, 0, 0, 0, 0, 0, 0, 0, 0, 0, 0, 0, 0, 0, 0, 0, 0, 0, 0, 0, 0, 0, 0, 0, 0, 0, 0, 0, 0, 0, 0, 0, 0, 0, 0, 0, 0, 0, 0, 0, 0, 0, 0, 0, 0, 0, 0, 0, 0, 0, 0, 0, 0, 0, 0, 0, 0, 0, 0, 0, 0, 0, 0, 0, 0, 0, 0, 0, 0, 0, 0, 0, 0, 0, 0, 0, 0, 0, 0, 0, 0, 0, 0, 0, 0, 0, 0, 0, 0, 0, 0, 0, 0, 0, 0, 0, 0, 0, 0, 0, 0, 0, 0, 0, 0, 0, 0, 0, 0, 0, 0, 0, 0, 0, 0, 0, 0, 0, 0, 0, 0, 0, 0, 0, 0, 0, 0, 0, 0, 0, 0, 0, 0, 0, 0, 0, 0, 0, 0, 0, 0, 0, 0, 0, 0, 0, 0, 0, 0, 0, 0, 0, 0, 0, 0, 0, 0, 0, 0, 0, 0, 0, 0, 0, 0, 0, 0, 0, 0, 0, 0, 0, 0, 0, 0, 0, 0, 0, 0, 0, 0, 0, 0, 0, 0, 0, 0, 0, 0, 0, 0, 0, 0, 0, 0, 0, 0, 0, 0, 0, 0, 0, 0, 0, 0, 0, 0, 0, 0, 0, 0, 0, 0, 0, 0, 0, 0, 0, 0, 0, 0, 0, 0, 0, 0, 0, 0, 0, 0, 0, 0, 0, 0, 0, 0, 0, 0, 0, 0, 0, 0, 0, 0, 0, 0, 0, 0, 0, 0, 0, 0, 0, 0, 0, 0, 0, 0, 0, 0, 0, 0, 0, 0, 0, 0, 0, 0, 0, 0, 0, 0, 0, 0, 0, 0, 0, 0, 0, 0, 0, 0, 0, 0, 0, 0, 0, 0, 0, 0, 0, 0, 0, 0, 0, 0, 0, 0, 0, 0, 0, 0, 0, 0, 0, 0, 0, 0, 0, 0, 0, 0, 0, 0, 0, 0, 0, 0, 0, 0, 0, 0, 0, 0, 0, 0, 0, 0, 0, 0, 0, 0, 0, 0, 0, 0, 0, 0, 0, 0, 0, 0, 0, 0, 0, 0, 0, 0, 0, 0, 0, 0, 0, 0, 0, 0, 0, 0, 0, 0, 0, 0, 0, 0, 0, 0, 0, 0, 0, 0, 0, 0, 0, 0, 0, 0, 0, 0, 0, 0, 0, 0, 0, 0, 0, 0, 0, 0, 0, 0, 0, 0, 0, 0, 0, 0, 0, 0, 0, 0, 0, 0, 0, 0, 0, 0, 0, 0, 0, 0, 0, 0, 0, 0, 0, 0, 0, 0, 0, 0, 0, 0, 0, 0, 0, 0, 0, 0, 0, 0, 0, 0, 0, 0, 0, 0, 0, 0, 0, 0, 0, 0, 0, 0, 0, 0, 0, 0, 0, 0, 0, 0, 0, 0, 0, 0, 0, 0, 0, 0, 0, 0, 0, 0, 0, 0, 0, 0, 0, 0, 0, 0, 0, 0, 0, 0, 0, 0, 0, 0, 0, 0, 0, 0, 0, 0, 0, 0, 0, 0, 0, 0, 0, 0, 0, 0, 0, 0, 0, 0, 0, 0, 0, 0, 0, 0, 0, 0, 0, 0, 0, 0, 0, 0, 0, 0, 0, 0, 0, 0, 0, 0, 0, 0, 0, 0, 0, 0, 0, 0, 0, 0, 0, 0, 0, 0, 0, 0, 0, 0, 0, 0, 0, 0, 0, 0, 0, 0, 0, 0, 0, 0, 0, 0, 0, 0, 0, 0, 0, 0, 0, 0, 0, 0, 0, 0, 0, 0, 0, 0, 0, 0, 0, 0, 0, 0, 0, 0, 0, 0, 0, 0, 0, 0, 0, 0, 0, 0, 0, 0, 0, 0, 0, 0, 0, 0, 0, 0, 0, 0])
_uv = me_plane.uv_layers.new(name='UVMap')
_uv.uv.foreach_set('vector', [0.9825, 0.0, 0.0175, 0.0, 0.0175, 0.0, 0.9825, 0.0, 0.0175, 0.0175, 0.9825, 0.0175, 0.9825, 0.9825, 0.0175, 0.9825, 1.0, 0.9825, 1.0, 0.0175, 1.0, 0.0175, 1.0, 0.9825, 0.0175, 1.0, 0.9825, 1.0, 0.9825, 1.0, 0.0175, 1.0, 0.0175, 0.0175, 0.0175, 0.9825, 0.9825, 0.9825, 0.9825, 0.0175, 0.0, 0.0175, 0.0, 0.01446, 0.0, 0.01448, 0.0, 0.0175, 0.0, 0.01446, 0.0, 0.01151, 0.0, 0.01151, 0.0, 0.01448, 0.0, 0.01151, 0.0, 0.00875, 0.0, 0.008779, 0.0, 0.01151, 0.0, 0.00875, 0.0, 0.006251, 0.0, 0.006373, 0.0, 0.008779, 0.0, 0.006251, 0.006251, 0.0, 0.006373, 0.0, 0.0, 0.006373, 0.0, 0.0175, 0.0, 0.01448, 0.0, 0.01451, 0.0, 0.0175, 0.0, 0.01448, 0.0, 0.01151, 0.0, 0.01156, 0.0, 0.01451, 0.0, 0.01151, 0.0, 0.008779, 0.0, 0.008933, 0.0, 0.01156, 0.0, 0.008779, 0.0, 0.006373, 0.0, 0.006743, 0.0, 0.008933, 0.0, 0.006373, 0.006373, 0.0, 0.006743, 0.0, 0.0, 0.006743, 0.0, 0.0175, 0.0, 0.01451, 0.0, 0.01454, 0.0, 0.0175, 0.0, 0.01451, 0.0, 0.01156, 0.0, 0.01168, 0.0, 0.01454, 0.0, 0.01156, 0.0, 0.008933, 0.0, 0.009235, 0.0, 0.01168, 0.0, 0.008933, 0.0, 0.006743, 0.0, 0.007287, 0.0, 0.009235, 0.0, 0.006743, 0.006743, 0.0, 0.007287, 0.0, 0.0, 0.007287, 0.0, 0.0175, 0.0, 0.01454, 0.0, 0.01456, 0.0, 0.0175, 0.0, 0.01454, 0.0, 0.01168, 0.0, 0.0118, 0.0, 0.01456, 0.0, 0.01168, 0.0, 0.009235, 0.0, 0.009508, 0.0, 0.0118, 0.0, 0.009235, 0.0, 0.007287, 0.0, 0.007794, 0.0, 0.009508, 0.0, 0.007287, 0.007287, 0.0, 0.007794, 0.0, 0.0, 0.007794, 0.0175, 0.0, 0.0175, 0.0, 0.01448, 0.0, 0.01446, 0.0, 0.0175, 0.0, 0.0175, 0.0, 0.01451, 0.0, 0.01448, 0.0, 0.0175, 0.0, 0.0175, 0.0, 0.01454, 0.0, 0.01451, 0.0, 0.0175, 0.0, 0.0175, 0.0, 0.01456, 0.0, 0.01454, 0.0, 0.0175, 0.0, 0.0175, 0.006251, 0.01456, 0.006373, 0.01456, 0.0, 0.01446, 0.0, 0.01448, 0.0, 0.01151, 0.0, 0.01151, 0.0, 0.01448, 0.0, 0.01451, 0.0, 0.01156, 0.0, 0.01151, 0.0, 0.01451, 0.0, 0.01454, 0.0, 0.01168, 0.0, 0.01156, 0.0, 0.01454, 0.0, 0.01456, 0.0, 0.0118, 0.0, 0.01168, 0.0, 0.01456, 0.0, 0.01456, 0.006373, 0.0118, 0.006743, 0.0118, 0.0, 0.01151, 0.0, 0.01151, 0.0, 0.008779, 0.0, 0.00875, 0.0, 0.01151, 0.0, 0.01156, 0.0, 0.008933, 0.0, 0.008779, 0.0, 0.01156, 0.0, 0.01168, 0.0, 0.009235, 0.0, 0.008933, 0.0, 0.01168, 0.0, 0.0118, 0.0, 0.009508, 0.0, 0.009235, 0.0, 0.0118, 0.0, 0.0118, 0.006743, 0.009508, 0.007287, 0.009508, 0.0, 0.00875, 0.0, 0.008779, 0.0, 0.006373, 0.0, 0.006251, 0.0, 0.008779, 0.0, 0.008933, 0.0, 0.006743, 0.0, 0.006373, 0.0, 0.008933, 0.0, 0.009235, 0.0, 0.007287, 0.0, 0.006743, 0.0, 0.009235, 0.0, 0.009508, 0.0, 0.007794, 0.0, 0.007287, 0.0, 0.009508, 0.0, 0.009508, 0.007287, 0.007794, 0.007794, 0.007794, 0.0, 0.0175, 0.0175, 0.01446, 0.0175, 0.01448, 0.01448, 0.0175, 0.01446, 0.01446, 0.0175, 0.01151, 0.0175, 0.01151, 0.01451, 0.01448, 0.01448, 0.01151, 0.0175, 0.00875, 0.0175, 0.008779, 0.01454, 0.01151, 0.01451, 0.00875, 0.0175, 0.006251, 0.0175, 0.006373, 0.01456, 0.008779, 0.01454, 0.006251, 0.0175, 0.0, 0.0175, 0.0, 0.01456, 0.006373, 0.01456, 0.0175, 0.01446, 0.01448, 0.01448, 0.01451, 0.01151, 0.0175, 0.01151, 0.01448, 0.01448, 0.01151, 0.01451, 0.01156, 0.01156, 0.01451, 0.01151, 0.01151, 0.01451, 0.008779, 0.01454, 0.008933, 0.01168, 0.01156, 0.01156, 0.008779, 0.01454, 0.006373, 0.01456, 0.006743, 0.0118, 0.008933, 0.01168, 0.006373, 0.01456, 0.0, 0.01456, 0.0, 0.0118, 0.006743, 0.0118, 0.0175, 0.01151, 0.01451, 0.01151, 0.01454, 0.008779, 0.0175, 0.00875, 0.01451, 0.01151, 0.01156, 0.01156, 0.01168, 0.008933, 0.01454, 0.008779, 0.01156, 0.01156, 0.008933, 0.01168, 0.009235, 0.009235, 0.01168, 0.008933, 0.008933, 0.01168, 0.006743, 0.0118, 0.007287, 0.009508, 0.009235, 0.009235, 0.006743, 0.0118, 0.0, 0.0118, 0.0, 0.009508, 0.007287, 0.009508, 0.0175, 0.00875, 0.01454, 0.008779, 0.01456, 0.006373, 0.0175, 0.006251, 0.01454, 0.008779, 0.01168, 0.008933, 0.0118, 0.006743, 0.01456, 0.006373, 0.01168, 0.008933, 0.009235, 0.009235, 0.009508, 0.007287, 0.0118, 0.006743, 0.009235, 0.009235, 0.007287, 0.009508, 0.007794, 0.007794, 0.009508, 0.007287, 0.007287, 0.009508, 0.0, 0.009508, 0.0, 0.007794, 0.007794, 0.007794, 0.0, 0.007794, 0.007794, 0.0, 0.007794, 0.007794, 0.9825, 0.0, 0.9855, 0.0, 0.9855, 0.0, 0.9825, 0.0, 0.9855, 0.0, 0.9885, 0.0, 0.9885, 0.0, 0.9855, 0.0, 0.9885, 0.0, 0.9912, 0.0, 0.9912, 0.0, 0.9885, 0.0, 0.9912, 0.0, 0.9937, 0.0, 0.9936, 0.0, 0.9912, 0.0, 0.9937, 0.0, 1.0, 0.006251, 1.0, 0.006373, 0.9936, 0.0, 0.9825, 0.0, 0.9855, 0.0, 0.9855, 0.0, 0.9825, 0.0, 0.9855, 0.0, 0.9885, 0.0, 0.9884, 0.0, 0.9855, 0.0, 0.9885, 0.0, 0.9912, 0.0, 0.9911, 0.0, 0.9884, 0.0, 0.9912, 0.0, 0.9936, 0.0, 0.9933, 0.0, 0.9911, 0.0, 0.9936, 0.0, 1.0, 0.006373, 1.0, 0.006743, 0.9933, 0.0, 0.9825, 0.0, 0.9855, 0.0, 0.9855, 0.0, 0.9825, 0.0, 0.9855, 0.0, 0.9884, 0.0, 0.9883, 0.0, 0.9855, 0.0, 0.9884, 0.0, 0.9911, 0.0, 0.9908, 0.0, 0.9883, 0.0, 0.9911, 0.0, 0.9933, 0.0, 0.9927, 0.0, 0.9908, 0.0, 0.9933, 0.0, 1.0, 0.006743, 1.0, 0.007287, 0.9927, 0.0, 0.9825, 0.0, 0.9855, 0.0, 0.9854, 0.0, 0.9825, 0.0, 0.9855, 0.0, 0.9883, 0.0, 0.9882, 0.0, 0.9854, 0.0, 0.9883, 0.0, 0.9908, 0.0, 0.9905, 0.0, 0.9882, 0.0, 0.9908, 0.0, 0.9927, 0.0, 0.9922, 0.0, 0.9905, 0.0, 0.9927, 0.0, 1.0, 0.007287, 1.0, 0.007794, 0.9922, 0.0, 1.0, 0.0175, 1.0, 0.0175, 1.0, 0.01448, 1.0, 0.01446, 1.0, 0.0175, 1.0, 0.0175, 1.0, 0.01451, 1.0, 0.01448, 1.0, 0.0175, 1.0, 0.0175, 1.0, 0.01454, 1.0, 0.01451, 1.0, 0.0175, 1.0, 0.0175, 1.0, 0.01456, 1.0, 0.01454, 1.0, 0.0175, 0.9937, 0.0175, 0.9936, 0.01456, 1.0, 0.01456, 1.0, 0.01446, 1.0, 0.01448, 1.0, 0.01151, 1.0, 0.01151, 1.0, 0.01448, 1.0, 0.01451, 1.0, 0.01156, 1.0, 0.01151, 1.0, 0.01451, 1.0, 0.01454, 1.0, 0.01168, 1.0, 0.01156, 1.0, 0.01454, 1.0, 0.01456, 1.0, 0.0118, 1.0, 0.01168, 1.0, 0.01456, 0.9936, 0.01456, 0.9933, 0.0118, 1.0, 0.0118, 1.0, 0.01151, 1.0, 0.01151, 1.0, 0.008779, 1.0, 0.00875, 1.0, 0.01151, 1.0, 0.01156, 1.0, 0.008933, 1.0, 0.008779, 1.0, 0.01156, 1.0, 0.01168, 1.0, 0.009235, 1.0, 0.008933, 1.0, 0.01168, 1.0, 0.0118, 1.0, 0.009508, 1.0, 0.009235, 1.0, 0.0118, 0.9933, 0.0118, 0.9927, 0.009508, 1.0, 0.009508, 1.0, 0.00875, 1.0, 0.008779, 1.0, 0.006373, 1.0, 0.006251, 1.0, 0.008779, 1.0, 0.008933, 1.0, 0.006743, 1.0, 0.006373, 1.0, 0.008933, 1.0, 0.009235, 1.0, 0.007287, 1.0, 0.006743, 1.0, 0.009235, 1.0, 0.009508, 1.0, 0.007794, 1.0, 0.007287, 1.0, 0.009508, 0.9927, 0.009508, 0.9922, 0.007794, 1.0, 0.007794, 0.9825, 0.0175, 0.9825, 0.01446, 0.9855, 0.01448, 0.9855, 0.0175, 0.9825, 0.01446, 0.9825, 0.01151, 0.9855, 0.01151, 0.9855, 0.01448, 0.9825, 0.01151, 0.9825, 0.00875, 0.9855, 0.008779, 0.9855, 0.01151, 0.9825, 0.00875, 0.9825, 0.006251, 0.9854, 0.006373, 0.9855, 0.008779, 0.9825, 0.006251, 0.9825, 0.0, 0.9854, 0.0, 0.9854, 0.006373, 0.9855, 0.0175, 0.9855, 0.01448, 0.9885, 0.01451, 0.9885, 0.0175, 0.9855, 0.01448, 0.9855, 0.01151, 0.9884, 0.01156, 0.9885, 0.01451, 0.9855, 0.01151, 0.9855, 0.008779, 0.9883, 0.008933, 0.9884, 0.01156, 0.9855, 0.008779, 0.9854, 0.006373, 0.9882, 0.006743, 0.9883, 0.008933, 0.9854, 0.006373, 0.9854, 0.0, 0.9882, 0.0, 0.9882, 0.006743, 0.9885, 0.0175, 0.9885, 0.01451, 0.9912, 0.01454, 0.9912, 0.0175, 0.9885, 0.01451, 0.9884, 0.01156, 0.9911, 0.01168, 0.9912, 0.01454, 0.9884, 0.01156, 0.9883, 0.008933, 0.9908, 0.009235, 0.9911, 0.01168, 0.9883, 0.008933, 0.9882, 0.006743, 0.9905, 0.007287, 0.9908, 0.009235, 0.9882, 0.006743, 0.9882, 0.0, 0.9905, 0.0, 0.9905, 0.007287, 0.9912, 0.0175, 0.9912, 0.01454, 0.9936, 0.01456, 0.9937, 0.0175, 0.9912, 0.01454, 0.9911, 0.01168, 0.9933, 0.0118, 0.9936, 0.01456, 0.9911, 0.01168, 0.9908, 0.009235, 0.9927, 0.009508, 0.9933, 0.0118, 0.9908, 0.009235, 0.9905, 0.007287, 0.9922, 0.007794, 0.9927, 0.009508, 0.9905, 0.007287, 0.9905, 0.0, 0.9922, 0.0, 0.9922, 0.007794, 0.9922, 0.0, 1.0, 0.007794, 0.9922, 0.007794, 0.0, 0.9825, 0.0, 0.9825, 0.0, 0.9855, 0.0, 0.9855, 0.0, 0.9825, 0.0, 0.9825, 0.0, 0.9855, 0.0, 0.9855, 0.0, 0.9825, 0.0, 0.9825, 0.0, 0.9855, 0.0, 0.9855, 0.0, 0.9825, 0.0, 0.9825, 0.0, 0.9854, 0.0, 0.9855, 0.0, 0.9825, 0.006251, 0.9825, 0.006373, 0.9854, 0.0, 0.9854, 0.0, 0.9855, 0.0, 0.9855, 0.0, 0.9885, 0.0, 0.9885, 0.0, 0.9855, 0.0, 0.9855, 0.0, 0.9884, 0.0, 0.9885, 0.0, 0.9855, 0.0, 0.9855, 0.0, 0.9883, 0.0, 0.9884, 0.0, 0.9855, 0.0, 0.9854, 0.0, 0.9882, 0.0, 0.9883, 0.0, 0.9854, 0.006373, 0.9854, 0.006743, 0.9882, 0.0, 0.9882, 0.0, 0.9885, 0.0, 0.9885, 0.0, 0.9912, 0.0, 0.9912, 0.0, 0.9885, 0.0, 0.9884, 0.0, 0.9911, 0.0, 0.9912, 0.0, 0.9884, 0.0, 0.9883, 0.0, 0.9908, 0.0, 0.9911, 0.0, 0.9883, 0.0, 0.9882, 0.0, 0.9905, 0.0, 0.9908, 0.0, 0.9882, 0.006743, 0.9882, 0.007287, 0.9905, 0.0, 0.9905, 0.0, 0.9912, 0.0, 0.9912, 0.0, 0.9936, 0.0, 0.9937, 0.0, 0.9912, 0.0, 0.9911, 0.0, 0.9933, 0.0, 0.9936, 0.0, 0.9911, 0.0, 0.9908, 0.0, 0.9927, 0.0, 0.9933, 0.0, 0.9908, 0.0, 0.9905, 0.0, 0.9922, 0.0, 0.9927, 0.0, 0.9905, 0.007287, 0.9905, 0.007794, 0.9922, 0.0, 0.9922, 0.0175, 0.9825, 0.0175, 0.9855, 0.01448, 0.9855, 0.01446, 0.9825, 0.0175, 0.9855, 0.0175, 0.9885, 0.01451, 0.9885, 0.01448, 0.9855, 0.0175, 0.9885, 0.0175, 0.9912, 0.01454, 0.9912, 0.01451, 0.9885, 0.0175, 0.9912, 0.0175, 0.9937, 0.01456, 0.9936, 0.01454, 0.9912, 0.0175, 0.9937, 0.0175, 1.0, 0.01456, 1.0, 0.01456, 0.9936, 0.01446, 0.9825, 0.01448, 0.9855, 0.01151, 0.9855, 0.01151, 0.9825, 0.01448, 0.9855, 0.01451, 0.9885, 0.01156, 0.9884, 0.01151, 0.9855, 0.01451, 0.9885, 0.01454, 0.9912, 0.01168, 0.9911, 0.01156, 0.9884, 0.01454, 0.9912, 0.01456, 0.9936, 0.0118, 0.9933, 0.01168, 0.9911, 0.01456, 0.9936, 0.01456, 1.0, 0.0118, 1.0, 0.0118, 0.9933, 0.01151, 0.9825, 0.01151, 0.9855, 0.008779, 0.9855, 0.00875, 0.9825, 0.01151, 0.9855, 0.01156, 0.9884, 0.008933, 0.9883, 0.008779, 0.9855, 0.01156, 0.9884, 0.01168, 0.9911, 0.009235, 0.9908, 0.008933, 0.9883, 0.01168, 0.9911, 0.0118, 0.9933, 0.009508, 0.9927, 0.009235, 0.9908, 0.0118, 0.9933, 0.0118, 1.0, 0.009508, 1.0, 0.009508, 0.9927, 0.00875, 0.9825, 0.008779, 0.9855, 0.006373, 0.9854, 0.006251, 0.9825, 0.008779, 0.9855, 0.008933, 0.9883, 0.006743, 0.9882, 0.006373, 0.9854, 0.008933, 0.9883, 0.009235, 0.9908, 0.007287, 0.9905, 0.006743, 0.9882, 0.009235, 0.9908, 0.009508, 0.9927, 0.007794, 0.9922, 0.007287, 0.9905, 0.009508, 0.9927, 0.009508, 1.0, 0.007794, 1.0, 0.007794, 0.9922, 0.0175, 1.0, 0.01446, 1.0, 0.01448, 1.0, 0.0175, 1.0, 0.01446, 1.0, 0.01151, 1.0, 0.01151, 1.0, 0.01448, 1.0, 0.01151, 1.0, 0.00875, 1.0, 0.008779, 1.0, 0.01151, 1.0, 0.00875, 1.0, 0.006251, 1.0, 0.006373, 1.0, 0.008779, 1.0, 0.006251, 1.0, 0.0, 0.9937, 0.0, 0.9936, 0.006373, 1.0, 0.0175, 1.0, 0.01448, 1.0, 0.01451, 1.0, 0.0175, 1.0, 0.01448, 1.0, 0.01151, 1.0, 0.01156, 1.0, 0.01451, 1.0, 0.01151, 1.0, 0.008779, 1.0, 0.008933, 1.0, 0.01156, 1.0, 0.008779, 1.0, 0.006373, 1.0, 0.006743, 1.0, 0.008933, 1.0, 0.006373, 1.0, 0.0, 0.9936, 0.0, 0.9933, 0.006743, 1.0, 0.0175, 1.0, 0.01451, 1.0, 0.01454, 1.0, 0.0175, 1.0, 0.01451, 1.0, 0.01156, 1.0, 0.01168, 1.0, 0.01454, 1.0, 0.01156, 1.0, 0.008933, 1.0, 0.009235, 1.0, 0.01168, 1.0, 0.008933, 1.0, 0.006743, 1.0, 0.007287, 1.0, 0.009235, 1.0, 0.006743, 1.0, 0.0, 0.9933, 0.0, 0.9927, 0.007287, 1.0, 0.0175, 1.0, 0.01454, 1.0, 0.01456, 1.0, 0.0175, 1.0, 0.01454, 1.0, 0.01168, 1.0, 0.0118, 1.0, 0.01456, 1.0, 0.01168, 1.0, 0.009235, 1.0, 0.009508, 1.0, 0.0118, 1.0, 0.009235, 1.0, 0.007287, 1.0, 0.007794, 1.0, 0.009508, 1.0, 0.007287, 1.0, 0.0, 0.9927, 0.0, 0.9922, 0.007794, 1.0, 0.0, 0.9922, 0.007794, 0.9922, 0.007794, 1.0, 1.0, 0.9825, 1.0, 0.9855, 1.0, 0.9855, 1.0, 0.9825, 1.0, 0.9855, 1.0, 0.9885, 1.0, 0.9885, 1.0, 0.9855, 1.0, 0.9885, 1.0, 0.9912, 1.0, 0.9912, 1.0, 0.9885, 1.0, 0.9912, 1.0, 0.9937, 1.0, 0.9936, 1.0, 0.9912, 1.0, 0.9937, 0.9937, 1.0, 0.9936, 1.0, 1.0, 0.9936, 1.0, 0.9825, 1.0, 0.9855, 1.0, 0.9855, 1.0, 0.9825, 1.0, 0.9855, 1.0, 0.9885, 1.0, 0.9884, 1.0, 0.9855, 1.0, 0.9885, 1.0, 0.9912, 1.0, 0.9911, 1.0, 0.9884, 1.0, 0.9912, 1.0, 0.9936, 1.0, 0.9933, 1.0, 0.9911, 1.0, 0.9936, 0.9936, 1.0, 0.9933, 1.0, 1.0, 0.9933, 1.0, 0.9825, 1.0, 0.9855, 1.0, 0.9855, 1.0, 0.9825, 1.0, 0.9855, 1.0, 0.9884, 1.0, 0.9883, 1.0, 0.9855, 1.0, 0.9884, 1.0, 0.9911, 1.0, 0.9908, 1.0, 0.9883, 1.0, 0.9911, 1.0, 0.9933, 1.0, 0.9927, 1.0, 0.9908, 1.0, 0.9933, 0.9933, 1.0, 0.9927, 1.0, 1.0, 0.9927, 1.0, 0.9825, 1.0, 0.9855, 1.0, 0.9854, 1.0, 0.9825, 1.0, 0.9855, 1.0, 0.9883, 1.0, 0.9882, 1.0, 0.9854, 1.0, 0.9883, 1.0, 0.9908, 1.0, 0.9905, 1.0, 0.9882, 1.0, 0.9908, 1.0, 0.9927, 1.0, 0.9922, 1.0, 0.9905, 1.0, 0.9927, 0.9927, 1.0, 0.9922, 1.0, 1.0, 0.9922, 0.9825, 1.0, 0.9825, 1.0, 0.9855, 1.0, 0.9855, 1.0, 0.9825, 1.0, 0.9825, 1.0, 0.9855, 1.0, 0.9855, 1.0, 0.9825, 1.0, 0.9825, 1.0, 0.9855, 1.0, 0.9855, 1.0, 0.9825, 1.0, 0.9825, 1.0, 0.9854, 1.0, 0.9855, 1.0, 0.9825, 1.0, 0.9825, 0.9937, 0.9854, 0.9936, 0.9854, 1.0, 0.9855, 1.0, 0.9855, 1.0, 0.9885, 1.0, 0.9885, 1.0, 0.9855, 1.0, 0.9855, 1.0, 0.9884, 1.0, 0.9885, 1.0, 0.9855, 1.0, 0.9855, 1.0, 0.9883, 1.0, 0.9884, 1.0, 0.9855, 1.0, 0.9854, 1.0, 0.9882, 1.0, 0.9883, 1.0, 0.9854, 1.0, 0.9854, 0.9936, 0.9882, 0.9933, 0.9882, 1.0, 0.9885, 1.0, 0.9885, 1.0, 0.9912, 1.0, 0.9912, 1.0, 0.9885, 1.0, 0.9884, 1.0, 0.9911, 1.0, 0.9912, 1.0, 0.9884, 1.0, 0.9883, 1.0, 0.9908, 1.0, 0.9911, 1.0, 0.9883, 1.0, 0.9882, 1.0, 0.9905, 1.0, 0.9908, 1.0, 0.9882, 1.0, 0.9882, 0.9933, 0.9905, 0.9927, 0.9905, 1.0, 0.9912, 1.0, 0.9912, 1.0, 0.9936, 1.0, 0.9937, 1.0, 0.9912, 1.0, 0.9911, 1.0, 0.9933, 1.0, 0.9936, 1.0, 0.9911, 1.0, 0.9908, 1.0, 0.9927, 1.0, 0.9933, 1.0, 0.9908, 1.0, 0.9905, 1.0, 0.9922, 1.0, 0.9927, 1.0, 0.9905, 1.0, 0.9905, 0.9927, 0.9922, 0.9922, 0.9922, 1.0, 0.9825, 0.9825, 0.9855, 0.9825, 0.9855, 0.9855, 0.9825, 0.9855, 0.9855, 0.9825, 0.9885, 0.9825, 0.9885, 0.9855, 0.9855, 0.9855, 0.9885, 0.9825, 0.9912, 0.9825, 0.9912, 0.9855, 0.9885, 0.9855, 0.9912, 0.9825, 0.9937, 0.9825, 0.9936, 0.9854, 0.9912, 0.9855, 0.9937, 0.9825, 1.0, 0.9825, 1.0, 0.9854, 0.9936, 0.9854, 0.9825, 0.9855, 0.9855, 0.9855, 0.9855, 0.9885, 0.9825, 0.9885, 0.9855, 0.9855, 0.9885, 0.9855, 0.9884, 0.9884, 0.9855, 0.9885, 0.9885, 0.9855, 0.9912, 0.9855, 0.9911, 0.9883, 0.9884, 0.9884, 0.9912, 0.9855, 0.9936, 0.9854, 0.9933, 0.9882, 0.9911, 0.9883, 0.9936, 0.9854, 1.0, 0.9854, 1.0, 0.9882, 0.9933, 0.9882, 0.9825, 0.9885, 0.9855, 0.9885, 0.9855, 0.9912, 0.9825, 0.9912, 0.9855, 0.9885, 0.9884, 0.9884, 0.9883, 0.9911, 0.9855, 0.9912, 0.9884, 0.9884, 0.9911, 0.9883, 0.9908, 0.9908, 0.9883, 0.9911, 0.9911, 0.9883, 0.9933, 0.9882, 0.9927, 0.9905, 0.9908, 0.9908, 0.9933, 0.9882, 1.0, 0.9882, 1.0, 0.9905, 0.9927, 0.9905, 0.9825, 0.9912, 0.9855, 0.9912, 0.9854, 0.9936, 0.9825, 0.9937, 0.9855, 0.9912, 0.9883, 0.9911, 0.9882, 0.9933, 0.9854, 0.9936, 0.9883, 0.9911, 0.9908, 0.9908, 0.9905, 0.9927, 0.9882, 0.9933, 0.9908, 0.9908, 0.9927, 0.9905, 0.9922, 0.9922, 0.9905, 0.9927, 0.9927, 0.9905, 1.0, 0.9905, 1.0, 0.9922, 0.9922, 0.9922, 1.0, 0.9922, 0.9922, 1.0, 0.9922, 0.9922, 0.0, 0.0175, 0.0, 0.0175, 0.0, 0.01448, 0.0, 0.01446, 0.0, 0.0175, 0.0, 0.0175, 0.0, 0.01451, 0.0, 0.01448, 0.0, 0.0175, 0.0, 0.0175, 0.0, 0.01454, 0.0, 0.01451, 0.0, 0.0175, 0.0, 0.0175, 0.0, 0.01456, 0.0, 0.01454, 0.0, 0.0175, 0.006251, 0.0175, 0.006373, 0.01456, 0.0, 0.01456, 0.0, 0.01446, 0.0, 0.01448, 0.0, 0.01151, 0.0, 0.01151, 0.0, 0.01448, 0.0, 0.01451, 0.0, 0.01156, 0.0, 0.01151, 0.0, 0.01451, 0.0, 0.01454, 0.0, 0.01168, 0.0, 0.01156, 0.0, 0.01454, 0.0, 0.01456, 0.0, 0.0118, 0.0, 0.01168, 0.0, 0.01456, 0.006373, 0.01456, 0.006743, 0.0118, 0.0, 0.0118, 0.0, 0.01151, 0.0, 0.01151, 0.0, 0.008779, 0.0, 0.00875, 0.0, 0.01151, 0.0, 0.01156, 0.0, 0.008933, 0.0, 0.008779, 0.0, 0.01156, 0.0, 0.01168, 0.0, 0.009235, 0.0, 0.008933, 0.0, 0.01168, 0.0, 0.0118, 0.0, 0.009508, 0.0, 0.009235, 0.0, 0.0118, 0.006743, 0.0118, 0.007287, 0.009508, 0.0, 0.009508, 0.0, 0.00875, 0.0, 0.008779, 0.0, 0.006373, 0.0, 0.006251, 0.0, 0.008779, 0.0, 0.008933, 0.0, 0.006743, 0.0, 0.006373, 0.0, 0.008933, 0.0, 0.009235, 0.0, 0.007287, 0.0, 0.006743, 0.0, 0.009235, 0.0, 0.009508, 0.0, 0.007794, 0.0, 0.007287, 0.0, 0.009508, 0.007287, 0.009508, 0.007794, 0.007794, 0.0, 0.007794, 0.0175, 0.0175, 0.0175, 0.01446, 0.01448, 0.01448, 0.01446, 0.0175, 0.0175, 0.01446, 0.0175, 0.01151, 0.01451, 0.01151, 0.01448, 0.01448, 0.0175, 0.01151, 0.0175, 0.00875, 0.01454, 0.008779, 0.01451, 0.01151, 0.0175, 0.00875, 0.0175, 0.006251, 0.01456, 0.006373, 0.01454, 0.008779, 0.0175, 0.006251, 0.0175, 0.0, 0.01456, 0.0, 0.01456, 0.006373, 0.01446, 0.0175, 0.01448, 0.01448, 0.01151, 0.01451, 0.01151, 0.0175, 0.01448, 0.01448, 0.01451, 0.01151, 0.01156, 0.01156, 0.01151, 0.01451, 0.01451, 0.01151, 0.01454, 0.008779, 0.01168, 0.008933, 0.01156, 0.01156, 0.01454, 0.008779, 0.01456, 0.006373, 0.0118, 0.006743, 0.01168, 0.008933, 0.01456, 0.006373, 0.01456, 0.0, 0.0118, 0.0, 0.0118, 0.006743, 0.01151, 0.0175, 0.01151, 0.01451, 0.008779, 0.01454, 0.00875, 0.0175, 0.01151, 0.01451, 0.01156, 0.01156, 0.008933, 0.01168, 0.008779, 0.01454, 0.01156, 0.01156, 0.01168, 0.008933, 0.009235, 0.009235, 0.008933, 0.01168, 0.01168, 0.008933, 0.0118, 0.006743, 0.009508, 0.007287, 0.009235, 0.009235, 0.0118, 0.006743, 0.0118, 0.0, 0.009508, 0.0, 0.009508, 0.007287, 0.00875, 0.0175, 0.008779, 0.01454, 0.006373, 0.01456, 0.006251, 0.0175, 0.008779, 0.01454, 0.008933, 0.01168, 0.006743, 0.0118, 0.006373, 0.01456, 0.008933, 0.01168, 0.009235, 0.009235, 0.007287, 0.009508, 0.006743, 0.0118, 0.009235, 0.009235, 0.009508, 0.007287, 0.007794, 0.007794, 0.007287, 0.009508, 0.009508, 0.007287, 0.009508, 0.0, 0.007794, 0.0, 0.007794, 0.007794, 0.0175, 0.0, 0.01446, 0.0, 0.01448, 0.0, 0.0175, 0.0, 0.01446, 0.0, 0.01151, 0.0, 0.01151, 0.0, 0.01448, 0.0, 0.01151, 0.0, 0.00875, 0.0, 0.008779, 0.0, 0.01151, 0.0, 0.00875, 0.0, 0.006251, 0.0, 0.006373, 0.0, 0.008779, 0.0, 0.006251, 0.0, 0.0, 0.006251, 0.0, 0.006373, 0.006373, 0.0, 0.0175, 0.0, 0.01448, 0.0, 0.01451, 0.0, 0.0175, 0.0, 0.01448, 0.0, 0.01151, 0.0, 0.01156, 0.0, 0.01451, 0.0, 0.01151, 0.0, 0.008779, 0.0, 0.008933, 0.0, 0.01156, 0.0, 0.008779, 0.0, 0.006373, 0.0, 0.006743, 0.0, 0.008933, 0.0, 0.006373, 0.0, 0.0, 0.006373, 0.0, 0.006743, 0.006743, 0.0, 0.0175, 0.0, 0.01451, 0.0, 0.01454, 0.0, 0.0175, 0.0, 0.01451, 0.0, 0.01156, 0.0, 0.01168, 0.0, 0.01454, 0.0, 0.01156, 0.0, 0.008933, 0.0, 0.009235, 0.0, 0.01168, 0.0, 0.008933, 0.0, 0.006743, 0.0, 0.007287, 0.0, 0.009235, 0.0, 0.006743, 0.0, 0.0, 0.006743, 0.0, 0.007287, 0.007287, 0.0, 0.0175, 0.0, 0.01454, 0.0, 0.01456, 0.0, 0.0175, 0.0, 0.01454, 0.0, 0.01168, 0.0, 0.0118, 0.0, 0.01456, 0.0, 0.01168, 0.0, 0.009235, 0.0, 0.009508, 0.0, 0.0118, 0.0, 0.009235, 0.0, 0.007287, 0.0, 0.007794, 0.0, 0.009508, 0.0, 0.007287, 0.0, 0.0, 0.007287, 0.0, 0.007794, 0.007794, 0.0, 0.0, 0.007794, 0.007794, 0.007794, 0.007794, 0.0, 0.9825, 0.0, 0.9825, 0.0, 0.9855, 0.0, 0.9855, 0.0, 0.9825, 0.0, 0.9825, 0.0, 0.9855, 0.0, 0.9855, 0.0, 0.9825, 0.0, 0.9825, 0.0, 0.9855, 0.0, 0.9855, 0.0, 0.9825, 0.0, 0.9825, 0.0, 0.9854, 0.0, 0.9855, 0.0, 0.9825, 0.0, 0.9825, 0.006251, 0.9854, 0.006373, 0.9854, 0.0, 0.9855, 0.0, 0.9855, 0.0, 0.9885, 0.0, 0.9885, 0.0, 0.9855, 0.0, 0.9855, 0.0, 0.9884, 0.0, 0.9885, 0.0, 0.9855, 0.0, 0.9855, 0.0, 0.9883, 0.0, 0.9884, 0.0, 0.9855, 0.0, 0.9854, 0.0, 0.9882, 0.0, 0.9883, 0.0, 0.9854, 0.0, 0.9854, 0.006373, 0.9882, 0.006743, 0.9882, 0.0, 0.9885, 0.0, 0.9885, 0.0, 0.9912, 0.0, 0.9912, 0.0, 0.9885, 0.0, 0.9884, 0.0, 0.9911, 0.0, 0.9912, 0.0, 0.9884, 0.0, 0.9883, 0.0, 0.9908, 0.0, 0.9911, 0.0, 0.9883, 0.0, 0.9882, 0.0, 0.9905, 0.0, 0.9908, 0.0, 0.9882, 0.0, 0.9882, 0.006743, 0.9905, 0.007287, 0.9905, 0.0, 0.9912, 0.0, 0.9912, 0.0, 0.9936, 0.0, 0.9937, 0.0, 0.9912, 0.0, 0.9911, 0.0, 0.9933, 0.0, 0.9936, 0.0, 0.9911, 0.0, 0.9908, 0.0, 0.9927, 0.0, 0.9933, 0.0, 0.9908, 0.0, 0.9905, 0.0, 0.9922, 0.0, 0.9927, 0.0, 0.9905, 0.0, 0.9905, 0.007287, 0.9922, 0.007794, 0.9922, 0.0, 0.9825, 0.0175, 0.9855, 0.0175, 0.9855, 0.01448, 0.9825, 0.01446, 0.9855, 0.0175, 0.9885, 0.0175, 0.9885, 0.01451, 0.9855, 0.01448, 0.9885, 0.0175, 0.9912, 0.0175, 0.9912, 0.01454, 0.9885, 0.01451, 0.9912, 0.0175, 0.9937, 0.0175, 0.9936, 0.01456, 0.9912, 0.01454, 0.9937, 0.0175, 1.0, 0.0175, 1.0, 0.01456, 0.9936, 0.01456, 0.9825, 0.01446, 0.9855, 0.01448, 0.9855, 0.01151, 0.9825, 0.01151, 0.9855, 0.01448, 0.9885, 0.01451, 0.9884, 0.01156, 0.9855, 0.01151, 0.9885, 0.01451, 0.9912, 0.01454, 0.9911, 0.01168, 0.9884, 0.01156, 0.9912, 0.01454, 0.9936, 0.01456, 0.9933, 0.0118, 0.9911, 0.01168, 0.9936, 0.01456, 1.0, 0.01456, 1.0, 0.0118, 0.9933, 0.0118, 0.9825, 0.01151, 0.9855, 0.01151, 0.9855, 0.008779, 0.9825, 0.00875, 0.9855, 0.01151, 0.9884, 0.01156, 0.9883, 0.008933, 0.9855, 0.008779, 0.9884, 0.01156, 0.9911, 0.01168, 0.9908, 0.009235, 0.9883, 0.008933, 0.9911, 0.01168, 0.9933, 0.0118, 0.9927, 0.009508, 0.9908, 0.009235, 0.9933, 0.0118, 1.0, 0.0118, 1.0, 0.009508, 0.9927, 0.009508, 0.9825, 0.00875, 0.9855, 0.008779, 0.9854, 0.006373, 0.9825, 0.006251, 0.9855, 0.008779, 0.9883, 0.008933, 0.9882, 0.006743, 0.9854, 0.006373, 0.9883, 0.008933, 0.9908, 0.009235, 0.9905, 0.007287, 0.9882, 0.006743, 0.9908, 0.009235, 0.9927, 0.009508, 0.9922, 0.007794, 0.9905, 0.007287, 0.9927, 0.009508, 1.0, 0.009508, 1.0, 0.007794, 0.9922, 0.007794, 1.0, 0.0175, 1.0, 0.01446, 1.0, 0.01448, 1.0, 0.0175, 1.0, 0.01446, 1.0, 0.01151, 1.0, 0.01151, 1.0, 0.01448, 1.0, 0.01151, 1.0, 0.00875, 1.0, 0.008779, 1.0, 0.01151, 1.0, 0.00875, 1.0, 0.006251, 1.0, 0.006373, 1.0, 0.008779, 1.0, 0.006251, 0.9937, 0.0, 0.9936, 0.0, 1.0, 0.006373, 1.0, 0.0175, 1.0, 0.01448, 1.0, 0.01451, 1.0, 0.0175, 1.0, 0.01448, 1.0, 0.01151, 1.0, 0.01156, 1.0, 0.01451, 1.0, 0.01151, 1.0, 0.008779, 1.0, 0.008933, 1.0, 0.01156, 1.0, 0.008779, 1.0, 0.006373, 1.0, 0.006743, 1.0, 0.008933, 1.0, 0.006373, 0.9936, 0.0, 0.9933, 0.0, 1.0, 0.006743, 1.0, 0.0175, 1.0, 0.01451, 1.0, 0.01454, 1.0, 0.0175, 1.0, 0.01451, 1.0, 0.01156, 1.0, 0.01168, 1.0, 0.01454, 1.0, 0.01156, 1.0, 0.008933, 1.0, 0.009235, 1.0, 0.01168, 1.0, 0.008933, 1.0, 0.006743, 1.0, 0.007287, 1.0, 0.009235, 1.0, 0.006743, 0.9933, 0.0, 0.9927, 0.0, 1.0, 0.007287, 1.0, 0.0175, 1.0, 0.01454, 1.0, 0.01456, 1.0, 0.0175, 1.0, 0.01454, 1.0, 0.01168, 1.0, 0.0118, 1.0, 0.01456, 1.0, 0.01168, 1.0, 0.009235, 1.0, 0.009508, 1.0, 0.0118, 1.0, 0.009235, 1.0, 0.007287, 1.0, 0.007794, 1.0, 0.009508, 1.0, 0.007287, 0.9927, 0.0, 0.9922, 0.0, 1.0, 0.007794, 0.9922, 0.0, 0.9922, 0.007794, 1.0, 0.007794, 0.0, 0.9825, 0.0, 0.9855, 0.0, 0.9855, 0.0, 0.9825, 0.0, 0.9855, 0.0, 0.9885, 0.0, 0.9885, 0.0, 0.9855, 0.0, 0.9885, 0.0, 0.9912, 0.0, 0.9912, 0.0, 0.9885, 0.0, 0.9912, 0.0, 0.9937, 0.0, 0.9936, 0.0, 0.9912, 0.0, 0.9937, 0.006251, 1.0, 0.006373, 1.0, 0.0, 0.9936, 0.0, 0.9825, 0.0, 0.9855, 0.0, 0.9855, 0.0, 0.9825, 0.0, 0.9855, 0.0, 0.9885, 0.0, 0.9884, 0.0, 0.9855, 0.0, 0.9885, 0.0, 0.9912, 0.0, 0.9911, 0.0, 0.9884, 0.0, 0.9912, 0.0, 0.9936, 0.0, 0.9933, 0.0, 0.9911, 0.0, 0.9936, 0.006373, 1.0, 0.006743, 1.0, 0.0, 0.9933, 0.0, 0.9825, 0.0, 0.9855, 0.0, 0.9855, 0.0, 0.9825, 0.0, 0.9855, 0.0, 0.9884, 0.0, 0.9883, 0.0, 0.9855, 0.0, 0.9884, 0.0, 0.9911, 0.0, 0.9908, 0.0, 0.9883, 0.0, 0.9911, 0.0, 0.9933, 0.0, 0.9927, 0.0, 0.9908, 0.0, 0.9933, 0.006743, 1.0, 0.007287, 1.0, 0.0, 0.9927, 0.0, 0.9825, 0.0, 0.9855, 0.0, 0.9854, 0.0, 0.9825, 0.0, 0.9855, 0.0, 0.9883, 0.0, 0.9882, 0.0, 0.9854, 0.0, 0.9883, 0.0, 0.9908, 0.0, 0.9905, 0.0, 0.9882, 0.0, 0.9908, 0.0, 0.9927, 0.0, 0.9922, 0.0, 0.9905, 0.0, 0.9927, 0.007287, 1.0, 0.007794, 1.0, 0.0, 0.9922, 0.0175, 1.0, 0.0175, 1.0, 0.01448, 1.0, 0.01446, 1.0, 0.0175, 1.0, 0.0175, 1.0, 0.01451, 1.0, 0.01448, 1.0, 0.0175, 1.0, 0.0175, 1.0, 0.01454, 1.0, 0.01451, 1.0, 0.0175, 1.0, 0.0175, 1.0, 0.01456, 1.0, 0.01454, 1.0, 0.0175, 1.0, 0.0175, 0.9937, 0.01456, 0.9936, 0.01456, 1.0, 0.01446, 1.0, 0.01448, 1.0, 0.01151, 1.0, 0.01151, 1.0, 0.01448, 1.0, 0.01451, 1.0, 0.01156, 1.0, 0.01151, 1.0, 0.01451, 1.0, 0.01454, 1.0, 0.01168, 1.0, 0.01156, 1.0, 0.01454, 1.0, 0.01456, 1.0, 0.0118, 1.0, 0.01168, 1.0, 0.01456, 1.0, 0.01456, 0.9936, 0.0118, 0.9933, 0.0118, 1.0, 0.01151, 1.0, 0.01151, 1.0, 0.008779, 1.0, 0.00875, 1.0, 0.01151, 1.0, 0.01156, 1.0, 0.008933, 1.0, 0.008779, 1.0, 0.01156, 1.0, 0.01168, 1.0, 0.009235, 1.0, 0.008933, 1.0, 0.01168, 1.0, 0.0118, 1.0, 0.009508, 1.0, 0.009235, 1.0, 0.0118, 1.0, 0.0118, 0.9933, 0.009508, 0.9927, 0.009508, 1.0, 0.00875, 1.0, 0.008779, 1.0, 0.006373, 1.0, 0.006251, 1.0, 0.008779, 1.0, 0.008933, 1.0, 0.006743, 1.0, 0.006373, 1.0, 0.008933, 1.0, 0.009235, 1.0, 0.007287, 1.0, 0.006743, 1.0, 0.009235, 1.0, 0.009508, 1.0, 0.007794, 1.0, 0.007287, 1.0, 0.009508, 1.0, 0.009508, 0.9927, 0.007794, 0.9922, 0.007794, 1.0, 0.0175, 0.9825, 0.01446, 0.9825, 0.01448, 0.9855, 0.0175, 0.9855, 0.01446, 0.9825, 0.01151, 0.9825, 0.01151, 0.9855, 0.01448, 0.9855, 0.01151, 0.9825, 0.00875, 0.9825, 0.008779, 0.9855, 0.01151, 0.9855, 0.00875, 0.9825, 0.006251, 0.9825, 0.006373, 0.9854, 0.008779, 0.9855, 0.006251, 0.9825, 0.0, 0.9825, 0.0, 0.9854, 0.006373, 0.9854, 0.0175, 0.9855, 0.01448, 0.9855, 0.01451, 0.9885, 0.0175, 0.9885, 0.01448, 0.9855, 0.01151, 0.9855, 0.01156, 0.9884, 0.01451, 0.9885, 0.01151, 0.9855, 0.008779, 0.9855, 0.008933, 0.9883, 0.01156, 0.9884, 0.008779, 0.9855, 0.006373, 0.9854, 0.006743, 0.9882, 0.008933, 0.9883, 0.006373, 0.9854, 0.0, 0.9854, 0.0, 0.9882, 0.006743, 0.9882, 0.0175, 0.9885, 0.01451, 0.9885, 0.01454, 0.9912, 0.0175, 0.9912, 0.01451, 0.9885, 0.01156, 0.9884, 0.01168, 0.9911, 0.01454, 0.9912, 0.01156, 0.9884, 0.008933, 0.9883, 0.009235, 0.9908, 0.01168, 0.9911, 0.008933, 0.9883, 0.006743, 0.9882, 0.007287, 0.9905, 0.009235, 0.9908, 0.006743, 0.9882, 0.0, 0.9882, 0.0, 0.9905, 0.007287, 0.9905, 0.0175, 0.9912, 0.01454, 0.9912, 0.01456, 0.9936, 0.0175, 0.9937, 0.01454, 0.9912, 0.01168, 0.9911, 0.0118, 0.9933, 0.01456, 0.9936, 0.01168, 0.9911, 0.009235, 0.9908, 0.009508, 0.9927, 0.0118, 0.9933, 0.009235, 0.9908, 0.007287, 0.9905, 0.007794, 0.9922, 0.009508, 0.9927, 0.007287, 0.9905, 0.0, 0.9905, 0.0, 0.9922, 0.007794, 0.9922, 0.0, 0.9922, 0.007794, 1.0, 0.007794, 0.9922, 1.0, 0.9825, 1.0, 0.9825, 1.0, 0.9855, 1.0, 0.9855, 1.0, 0.9825, 1.0, 0.9825, 1.0, 0.9855, 1.0, 0.9855, 1.0, 0.9825, 1.0, 0.9825, 1.0, 0.9855, 1.0, 0.9855, 1.0, 0.9825, 1.0, 0.9825, 1.0, 0.9854, 1.0, 0.9855, 1.0, 0.9825, 0.9937, 0.9825, 0.9936, 0.9854, 1.0, 0.9854, 1.0, 0.9855, 1.0, 0.9855, 1.0, 0.9885, 1.0, 0.9885, 1.0, 0.9855, 1.0, 0.9855, 1.0, 0.9884, 1.0, 0.9885, 1.0, 0.9855, 1.0, 0.9855, 1.0, 0.9883, 1.0, 0.9884, 1.0, 0.9855, 1.0, 0.9854, 1.0, 0.9882, 1.0, 0.9883, 1.0, 0.9854, 0.9936, 0.9854, 0.9933, 0.9882, 1.0, 0.9882, 1.0, 0.9885, 1.0, 0.9885, 1.0, 0.9912, 1.0, 0.9912, 1.0, 0.9885, 1.0, 0.9884, 1.0, 0.9911, 1.0, 0.9912, 1.0, 0.9884, 1.0, 0.9883, 1.0, 0.9908, 1.0, 0.9911, 1.0, 0.9883, 1.0, 0.9882, 1.0, 0.9905, 1.0, 0.9908, 1.0, 0.9882, 0.9933, 0.9882, 0.9927, 0.9905, 1.0, 0.9905, 1.0, 0.9912, 1.0, 0.9912, 1.0, 0.9936, 1.0, 0.9937, 1.0, 0.9912, 1.0, 0.9911, 1.0, 0.9933, 1.0, 0.9936, 1.0, 0.9911, 1.0, 0.9908, 1.0, 0.9927, 1.0, 0.9933, 1.0, 0.9908, 1.0, 0.9905, 1.0, 0.9922, 1.0, 0.9927, 1.0, 0.9905, 0.9927, 0.9905, 0.9922, 0.9922, 1.0, 0.9922, 0.9825, 0.9825, 0.9825, 0.9855, 0.9855, 0.9855, 0.9855, 0.9825, 0.9825, 0.9855, 0.9825, 0.9885, 0.9855, 0.9885, 0.9855, 0.9855, 0.9825, 0.9885, 0.9825, 0.9912, 0.9855, 0.9912, 0.9855, 0.9885, 0.9825, 0.9912, 0.9825, 0.9937, 0.9854, 0.9936, 0.9855, 0.9912, 0.9825, 0.9937, 0.9825, 1.0, 0.9854, 1.0, 0.9854, 0.9936, 0.9855, 0.9825, 0.9855, 0.9855, 0.9885, 0.9855, 0.9885, 0.9825, 0.9855, 0.9855, 0.9855, 0.9885, 0.9884, 0.9884, 0.9885, 0.9855, 0.9855, 0.9885, 0.9855, 0.9912, 0.9883, 0.9911, 0.9884, 0.9884, 0.9855, 0.9912, 0.9854, 0.9936, 0.9882, 0.9933, 0.9883, 0.9911, 0.9854, 0.9936, 0.9854, 1.0, 0.9882, 1.0, 0.9882, 0.9933, 0.9885, 0.9825, 0.9885, 0.9855, 0.9912, 0.9855, 0.9912, 0.9825, 0.9885, 0.9855, 0.9884, 0.9884, 0.9911, 0.9883, 0.9912, 0.9855, 0.9884, 0.9884, 0.9883, 0.9911, 0.9908, 0.9908, 0.9911, 0.9883, 0.9883, 0.9911, 0.9882, 0.9933, 0.9905, 0.9927, 0.9908, 0.9908, 0.9882, 0.9933, 0.9882, 1.0, 0.9905, 1.0, 0.9905, 0.9927, 0.9912, 0.9825, 0.9912, 0.9855, 0.9936, 0.9854, 0.9937, 0.9825, 0.9912, 0.9855, 0.9911, 0.9883, 0.9933, 0.9882, 0.9936, 0.9854, 0.9911, 0.9883, 0.9908, 0.9908, 0.9927, 0.9905, 0.9933, 0.9882, 0.9908, 0.9908, 0.9905, 0.9927, 0.9922, 0.9922, 0.9927, 0.9905, 0.9905, 0.9927, 0.9905, 1.0, 0.9922, 1.0, 0.9922, 0.9922, 0.9825, 1.0, 0.9855, 1.0, 0.9855, 1.0, 0.9825, 1.0, 0.9855, 1.0, 0.9885, 1.0, 0.9885, 1.0, 0.9855, 1.0, 0.9885, 1.0, 0.9912, 1.0, 0.9912, 1.0, 0.9885, 1.0, 0.9912, 1.0, 0.9937, 1.0, 0.9936, 1.0, 0.9912, 1.0, 0.9937, 1.0, 1.0, 0.9937, 1.0, 0.9936, 0.9936, 1.0, 0.9825, 1.0, 0.9855, 1.0, 0.9855, 1.0, 0.9825, 1.0, 0.9855, 1.0, 0.9885, 1.0, 0.9884, 1.0, 0.9855, 1.0, 0.9885, 1.0, 0.9912, 1.0, 0.9911, 1.0, 0.9884, 1.0, 0.9912, 1.0, 0.9936, 1.0, 0.9933, 1.0, 0.9911, 1.0, 0.9936, 1.0, 1.0, 0.9936, 1.0, 0.9933, 0.9933, 1.0, 0.9825, 1.0, 0.9855, 1.0, 0.9855, 1.0, 0.9825, 1.0, 0.9855, 1.0, 0.9884, 1.0, 0.9883, 1.0, 0.9855, 1.0, 0.9884, 1.0, 0.9911, 1.0, 0.9908, 1.0, 0.9883, 1.0, 0.9911, 1.0, 0.9933, 1.0, 0.9927, 1.0, 0.9908, 1.0, 0.9933, 1.0, 1.0, 0.9933, 1.0, 0.9927, 0.9927, 1.0, 0.9825, 1.0, 0.9855, 1.0, 0.9854, 1.0, 0.9825, 1.0, 0.9855, 1.0, 0.9883, 1.0, 0.9882, 1.0, 0.9854, 1.0, 0.9883, 1.0, 0.9908, 1.0, 0.9905, 1.0, 0.9882, 1.0, 0.9908, 1.0, 0.9927, 1.0, 0.9922, 1.0, 0.9905, 1.0, 0.9927, 1.0, 1.0, 0.9927, 1.0, 0.9922, 0.9922, 1.0, 1.0, 0.9922, 0.9922, 0.9922, 0.9922, 1.0, 0.0, 0.9825, 0.0, 0.0175, 0.0, 0.0175, 0.0, 0.9825, 0.0, 0.9825, 0.0, 0.0175, 0.0, 0.0175, 0.0, 0.9825, 0.0, 0.9825, 0.0, 0.0175, 0.0, 0.0175, 0.0, 0.9825, 0.0, 0.9825, 0.0, 0.0175, 0.0, 0.0175, 0.0, 0.9825, 0.0, 0.9825, 0.0, 0.0175, 0.006251, 0.0175, 0.006251, 0.9825, 0.006251, 0.9825, 0.006251, 0.0175, 0.00875, 0.0175, 0.00875, 0.9825, 0.00875, 0.9825, 0.00875, 0.0175, 0.01151, 0.0175, 0.01151, 0.9825, 0.01151, 0.9825, 0.01151, 0.0175, 0.01446, 0.0175, 0.01446, 0.9825, 0.01446, 0.9825, 0.01446, 0.0175, 0.0175, 0.0175, 0.0175, 0.9825, 0.0175, 0.0, 0.9825, 0.0, 0.9825, 0.0, 0.0175, 0.0, 0.0175, 0.0, 0.9825, 0.0, 0.9825, 0.0, 0.0175, 0.0, 0.0175, 0.0, 0.9825, 0.0, 0.9825, 0.0, 0.0175, 0.0, 0.0175, 0.0, 0.9825, 0.0, 0.9825, 0.0, 0.0175, 0.0, 0.0175, 0.0, 0.9825, 0.0, 0.9825, 0.006251, 0.0175, 0.006251, 0.0175, 0.006251, 0.9825, 0.006251, 0.9825, 0.00875, 0.0175, 0.00875, 0.0175, 0.00875, 0.9825, 0.00875, 0.9825, 0.01151, 0.0175, 0.01151, 0.0175, 0.01151, 0.9825, 0.01151, 0.9825, 0.01446, 0.0175, 0.01446, 0.0175, 0.01446, 0.9825, 0.01446, 0.9825, 0.0175, 0.0175, 0.0175, 1.0, 0.0175, 1.0, 0.9825, 1.0, 0.9825, 1.0, 0.0175, 1.0, 0.0175, 1.0, 0.9825, 1.0, 0.9825, 1.0, 0.0175, 1.0, 0.0175, 1.0, 0.9825, 1.0, 0.9825, 1.0, 0.0175, 1.0, 0.0175, 1.0, 0.9825, 1.0, 0.9825, 1.0, 0.0175, 1.0, 0.0175, 1.0, 0.9825, 0.9937, 0.9825, 0.9937, 0.0175, 0.9937, 0.0175, 0.9937, 0.9825, 0.9912, 0.9825, 0.9912, 0.0175, 0.9912, 0.0175, 0.9912, 0.9825, 0.9885, 0.9825, 0.9885, 0.0175, 0.9885, 0.0175, 0.9885, 0.9825, 0.9855, 0.9825, 0.9855, 0.0175, 0.9855, 0.0175, 0.9855, 0.9825, 0.9825, 0.9825, 0.9825, 0.0175, 0.9825, 1.0, 0.0175, 1.0, 0.0175, 1.0, 0.9825, 1.0, 0.9825, 1.0, 0.0175, 1.0, 0.0175, 1.0, 0.9825, 1.0, 0.9825, 1.0, 0.0175, 1.0, 0.0175, 1.0, 0.9825, 1.0, 0.9825, 1.0, 0.0175, 1.0, 0.0175, 1.0, 0.9825, 1.0, 0.9825, 1.0, 0.0175, 1.0, 0.0175, 0.9937, 0.9825, 0.9937, 0.9825, 0.9937, 0.0175, 0.9937, 0.0175, 0.9912, 0.9825, 0.9912, 0.9825, 0.9912, 0.0175, 0.9912, 0.0175, 0.9885, 0.9825, 0.9885, 0.9825, 0.9885, 0.0175, 0.9885, 0.0175, 0.9855, 0.9825, 0.9855, 0.9825, 0.9855, 0.0175, 0.9855, 0.0175, 0.9825, 0.9825, 0.9825, 0.0175, 0.9825, 0.0175, 0.0175, 0.01446, 0.0175, 0.01446, 0.9825, 0.01446, 0.9825, 0.01446, 0.0175, 0.01151, 0.0175, 0.01151, 0.9825, 0.01151, 0.9825, 0.01151, 0.0175, 0.00875, 0.0175, 0.00875, 0.9825, 0.00875, 0.9825, 0.00875, 0.0175, 0.006251, 0.0175, 0.006251, 0.9825, 0.006251, 0.9825, 0.006251, 0.0175, 0.0, 0.0175, 0.0, 0.9825, 0.0, 0.9825, 0.0, 0.0175, 0.0, 0.0175, 0.0, 0.9825, 0.0, 0.9825, 0.0, 0.0175, 0.0, 0.0175, 0.0, 0.9825, 0.0, 0.9825, 0.0, 0.0175, 0.0, 0.0175, 0.0, 0.9825, 0.0, 0.9825, 0.0, 0.0175, 0.0, 0.0175, 0.0, 0.9825, 0.0175, 0.0175, 0.9825, 0.0175, 0.9825, 0.01446, 0.0175, 0.01446, 0.0175, 0.01446, 0.9825, 0.01446, 0.9825, 0.01151, 0.0175, 0.01151, 0.0175, 0.01151, 0.9825, 0.01151, 0.9825, 0.00875, 0.0175, 0.00875, 0.0175, 0.00875, 0.9825, 0.00875, 0.9825, 0.006251, 0.0175, 0.006251, 0.0175, 0.006251, 0.9825, 0.006251, 0.9825, 0.0, 0.0175, 0.0, 0.0175, 0.0, 0.9825, 0.0, 0.9825, 0.0, 0.0175, 0.0, 0.0175, 0.0, 0.9825, 0.0, 0.9825, 0.0, 0.0175, 0.0, 0.0175, 0.0, 0.9825, 0.0, 0.9825, 0.0, 0.0175, 0.0, 0.0175, 0.0, 0.9825, 0.0, 0.9825, 0.0, 0.0175, 0.0, 0.9825, 0.0175, 0.9825, 0.9825, 0.9855, 0.9825, 0.9855, 0.0175, 0.9855, 0.0175, 0.9855, 0.9825, 0.9885, 0.9825, 0.9885, 0.0175, 0.9885, 0.0175, 0.9885, 0.9825, 0.9912, 0.9825, 0.9912, 0.0175, 0.9912, 0.0175, 0.9912, 0.9825, 0.9937, 0.9825, 0.9937, 0.0175, 0.9937, 0.0175, 0.9937, 0.9825, 1.0, 0.9825, 1.0, 0.0175, 1.0, 0.0175, 1.0, 0.9825, 1.0, 0.9825, 1.0, 0.0175, 1.0, 0.0175, 1.0, 0.9825, 1.0, 0.9825, 1.0, 0.0175, 1.0, 0.0175, 1.0, 0.9825, 1.0, 0.9825, 1.0, 0.0175, 1.0, 0.0175, 1.0, 0.9825, 1.0, 0.9825, 1.0, 0.0175, 0.9825, 0.9825, 0.0175, 0.9825, 0.0175, 0.9855, 0.9825, 0.9855, 0.9825, 0.9855, 0.0175, 0.9855, 0.0175, 0.9885, 0.9825, 0.9885, 0.9825, 0.9885, 0.0175, 0.9885, 0.0175, 0.9912, 0.9825, 0.9912, 0.9825, 0.9912, 0.0175, 0.9912, 0.0175, 0.9937, 0.9825, 0.9937, 0.9825, 0.9937, 0.0175, 0.9937, 0.0175, 1.0, 0.9825, 1.0, 0.9825, 1.0, 0.0175, 1.0, 0.0175, 1.0, 0.9825, 1.0, 0.9825, 1.0, 0.0175, 1.0, 0.0175, 1.0, 0.9825, 1.0, 0.9825, 1.0, 0.0175, 1.0, 0.0175, 1.0, 0.9825, 1.0, 0.9825, 1.0, 0.0175, 1.0, 0.0175, 1.0, 0.9825, 1.0, 0.0, 0.0175, 0.0, 0.0175, 0.0, 0.01446, 0.0, 0.01446, 0.0, 0.01446, 0.0, 0.01446, 0.0, 0.01151, 0.0, 0.01151, 0.0, 0.01151, 0.0, 0.01151, 0.0, 0.00875, 0.0, 0.00875, 0.0, 0.00875, 0.0, 0.00875, 0.0, 0.006251, 0.0, 0.006251, 0.0, 0.006251, 0.0, 0.006251, 0.006251, 0.0, 0.006251, 0.0, 0.006251, 0.0, 0.006251, 0.0, 0.00875, 0.0, 0.00875, 0.0, 0.00875, 0.0, 0.00875, 0.0, 0.01151, 0.0, 0.01151, 0.0, 0.01151, 0.0, 0.01151, 0.0, 0.01446, 0.0, 0.01446, 0.0, 0.01446, 0.0, 0.01446, 0.0, 0.0175, 0.0, 0.0175, 0.0, 0.9825, 0.0, 0.9825, 0.0, 0.9855, 0.0, 0.9855, 0.0, 0.9855, 0.0, 0.9855, 0.0, 0.9885, 0.0, 0.9885, 0.0, 0.9885, 0.0, 0.9885, 0.0, 0.9912, 0.0, 0.9912, 0.0, 0.9912, 0.0, 0.9912, 0.0, 0.9937, 0.0, 0.9937, 0.0, 0.9937, 0.0, 0.9937, 0.0, 1.0, 0.006251, 1.0, 0.006251, 1.0, 0.006251, 1.0, 0.006251, 1.0, 0.00875, 1.0, 0.00875, 1.0, 0.00875, 1.0, 0.00875, 1.0, 0.01151, 1.0, 0.01151, 1.0, 0.01151, 1.0, 0.01151, 1.0, 0.01446, 1.0, 0.01446, 1.0, 0.01446, 1.0, 0.01446, 1.0, 0.0175, 1.0, 0.0175, 0.0175, 1.0, 0.0175, 1.0, 0.01446, 1.0, 0.01446, 1.0, 0.01446, 1.0, 0.01446, 1.0, 0.01151, 1.0, 0.01151, 1.0, 0.01151, 1.0, 0.01151, 1.0, 0.00875, 1.0, 0.00875, 1.0, 0.00875, 1.0, 0.00875, 1.0, 0.006251, 1.0, 0.006251, 1.0, 0.006251, 1.0, 0.006251, 1.0, 0.0, 0.9937, 0.0, 0.9937, 0.0, 0.9937, 0.0, 0.9937, 0.0, 0.9912, 0.0, 0.9912, 0.0, 0.9912, 0.0, 0.9912, 0.0, 0.9885, 0.0, 0.9885, 0.0, 0.9885, 0.0, 0.9885, 0.0, 0.9855, 0.0, 0.9855, 0.0, 0.9855, 0.0, 0.9855, 0.0, 0.9825, 0.0, 0.9825, 1.0, 0.9825, 1.0, 0.9825, 1.0, 0.9855, 1.0, 0.9855, 1.0, 0.9855, 1.0, 0.9855, 1.0, 0.9885, 1.0, 0.9885, 1.0, 0.9885, 1.0, 0.9885, 1.0, 0.9912, 1.0, 0.9912, 1.0, 0.9912, 1.0, 0.9912, 1.0, 0.9937, 1.0, 0.9937, 1.0, 0.9937, 1.0, 0.9937, 0.9937, 1.0, 0.9937, 1.0, 0.9937, 1.0, 0.9937, 1.0, 0.9912, 1.0, 0.9912, 1.0, 0.9912, 1.0, 0.9912, 1.0, 0.9885, 1.0, 0.9885, 1.0, 0.9885, 1.0, 0.9885, 1.0, 0.9855, 1.0, 0.9855, 1.0, 0.9855, 1.0, 0.9855, 1.0, 0.9825, 1.0, 0.9825, 1.0, 0.0, 0.0175, 0.0, 0.9825, 0.0, 0.9825, 0.0, 0.0175])
me_plane.materials.append(mat_cartone)
me_plane.materials.append(mat_faccia)
me_plane.update()

# ---- objects
ob_light = bpy.data.objects.new('Light', light_light)
ob_camera = bpy.data.objects.new('Camera', cam_camera)
ob_plane = bpy.data.objects.new('Plane', me_plane)

# ---- transforms, parenting, visibility, modifiers, constraints
ob_light.location = (4.076, 1.005, 5.904)
ob_light.rotation_euler = (0.6503, 0.05522, 1.866)
ob_light.lock_rotations_4d = False
ob_light.empty_display_type = 'ARROWS'
ob_light.color = (0.0, 0.0, 0.0, 0.0)
ob_light.lineart.crease_threshold = 0.0
ob_camera.location = (7.359, -6.926, 4.958)
ob_camera.rotation_euler = (1.109, 0.0, 0.8149)
ob_camera.lock_rotations_4d = False
ob_camera.empty_display_type = 'ARROWS'
ob_camera.color = (0.0, 0.0, 0.0, 0.0)
ob_camera.display_type = 'WIRE'
ob_camera.lineart.crease_threshold = 0.0
ob_plane.location = (0.0, 0.0, 0.5073)
ob_plane.rotation_euler = (0.0, 1.265, 0.0)
ob_plane.scale = (0.513, 0.513, 0.513)

# ---- collection membership
col_collection.objects.link(ob_light)
col_collection.objects.link(ob_camera)
col_collection.objects.link(ob_plane)

# ---- scene / render settings (as saved in the file)
scene.camera = ob_camera
scene.frame_start = 1; scene.frame_end = 250; scene.frame_set(1)
scene.render.engine = 'BLENDER_EEVEE_NEXT'
scene.cycles.sampling_pattern = 'TABULATED_SOBOL'
scene.cycles.use_light_tree = False
scene.view_settings.view_transform = 'Filmic'
bpy.context.view_layer.update()
